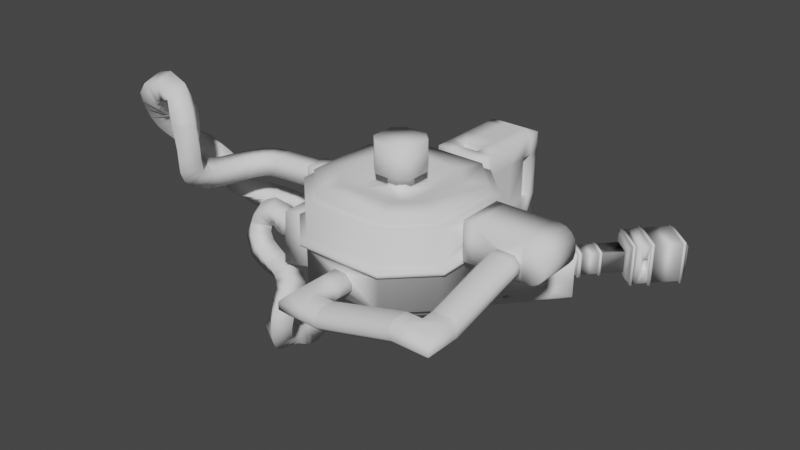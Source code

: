 # Source: MainLevel.blend  (saved by Blender 2.82.7; exported with 4.5.12 LTS)
import bpy
from mathutils import Matrix  # noqa: F401  (used for matrix-valued properties, if any)

bpy.ops.wm.read_factory_settings(use_empty=True)
scene = bpy.context.scene
scene.name = 'Scene'

# ---- collections
col_collection = bpy.data.collections.new('Collection'); scene.collection.children.link(col_collection)

# ---- world
world_world = bpy.data.worlds.new('World'); scene.world = world_world
world_world.use_nodes = True; world_world.node_tree.nodes.clear()
_N = world_world.node_tree.nodes; _L = world_world.node_tree.links
n0 = _N.new('ShaderNodeOutputWorld'); n0.name = 'World Output'; n0.location = (300, 300)
n1 = _N.new('ShaderNodeBackground'); n1.name = 'Background'; n1.location = (10, 300)
n1.inputs[0].default_value = (0.05088, 0.05088, 0.05088, 1.0)
_L.new(n1.outputs[0], n0.inputs[0])
n0.is_active_output = True
world_world.color = (0.05088, 0.05088, 0.05088)
world_world.use_sun_shadow = False
world_world.sun_shadow_jitter_overblur = 0.0

# ---- meshes
me_mainlevel_003 = bpy.data.meshes.new('MainLevel.003')
me_mainlevel_003.from_pydata([(-0.6928, 0.5994, -6.684), (0.6249, 0.5994, -6.684), (-0.7687, 2.087, -5.23), (-0.7687, 1.862, -5.23), (0.7008, 1.862, -5.23), (0.7008, 2.087, -5.23), (-0.7614, 3.431, -5.237), (-0.7614, 3.268, -5.237), (0.6935, 3.268, -5.237), (0.6935, 3.431, -5.237), (-0.6934, 4.726, -5.309), (-0.6934, 4.726, -6.684), (0.6249, 2.076, -5.309), (0.6249, 1.873, -5.309), (-0.6928, 1.873, -5.309), (-0.6928, 2.076, -5.309), (0.6249, 1.873, -6.684), (0.6249, 2.076, -6.684), (-0.6928, 2.076, -6.684), (-0.6928, 1.873, -6.684), (0.7008, 1.862, -6.763), (0.7008, 2.087, -6.763), (-0.7687, 2.087, -6.763), (-0.7687, 1.862, -6.763), (0.6249, 3.423, -5.309), (0.6249, 3.276, -5.309), (-0.6928, 3.276, -5.309), (-0.6928, 3.423, -5.309), (0.6249, 3.276, -6.684), (0.6249, 3.423, -6.684), (-0.6928, 3.423, -6.684), (-0.6928, 3.276, -6.684), (0.6935, 3.268, -6.755), (0.6935, 3.431, -6.755), (-0.7614, 3.431, -6.755), (-0.7614, 3.268, -6.755), (-0.6934, 5.828, -5.309), (-0.6934, 5.828, -6.684), (0.6249, 4.549, -6.684), (0.6249, 4.549, -5.309), (0.6249, -0.0161, -6.684), (-0.6928, -0.0161, -6.684), (-0.6928, 0.5994, -6.036), (-0.6928, 1.326, -5.309), (0.6249, 1.326, -5.309), (0.6249, 0.5994, -6.036)], [], [(43, 42, 0, 19, 14), (41, 40, 1, 0), (4, 3, 2, 5), (1, 45, 44, 13, 16), (11, 38, 37), (8, 7, 6, 9), (17, 12, 25, 28), (0, 1, 16, 19), (29, 24, 39, 38), (15, 18, 31, 26), (18, 17, 28, 31), (27, 30, 11, 10), (44, 43, 14, 13), (13, 14, 3, 4), (15, 12, 5, 2), (17, 18, 22, 21), (19, 16, 20, 23), (21, 22, 23, 20), (5, 21, 20, 4), (22, 2, 3, 23), (18, 15, 2, 22), (12, 17, 21, 5), (14, 19, 23, 3), (16, 13, 4, 20), (30, 27, 6, 34), (25, 26, 7, 8), (27, 24, 9, 6), (29, 30, 34, 33), (12, 15, 26, 25), (33, 34, 35, 32), (9, 33, 32, 8), (34, 6, 7, 35), (24, 29, 33, 9), (26, 31, 35, 7), (28, 25, 8, 32), (31, 28, 32, 35), (0, 42, 41), (1, 40, 45), (30, 29, 38, 11), (10, 11, 37, 36), (10, 36, 39), (24, 27, 10, 39)])
me_mainlevel_003.polygons.foreach_set('use_smooth', [True] * 42)
me_mainlevel_003.use_remesh_fix_poles = True
me_mainlevel_003.use_remesh_preserve_attributes = False
me_mainlevel_003.use_mirror_vertex_groups = False
me_mainlevel_003.update()
me_mainlevel_004 = bpy.data.meshes.new('MainLevel.004')
me_mainlevel_004.from_pydata([], [], [])
me_mainlevel_004.use_remesh_fix_poles = True
me_mainlevel_004.use_remesh_preserve_attributes = False
me_mainlevel_004.use_mirror_vertex_groups = False
me_mainlevel_004.update()
me_mainlevel_005 = bpy.data.meshes.new('MainLevel.005')
me_mainlevel_005.from_pydata([(4.834, 9.362, -5.309), (4.834, 9.362, -6.684), (3.517, 10.64, -5.309), (3.517, 10.64, -6.684), (5.731, 8.548, -5.309), (0.3596, 7.162, -6.684), (1.677, 5.884, -6.684), (1.677, 5.884, -5.309), (0.3596, 7.162, -5.309), (3.782, 8.203, -4.89), (4.678, 7.389, -4.89), (2.464, 9.481, -6.684), (1.412, 8.322, -6.684), (2.73, 7.043, -6.684), (3.782, 8.203, -6.684), (3.782, 8.203, -5.309), (2.73, 7.043, -5.309), (1.412, 8.322, -5.309), (2.464, 9.481, -5.309), (2.359, 8.783, -6.684), (2.613, 8.791, -6.684), (2.476, 9.101, -6.684), (2.087, 8.211, -6.684), (2.079, 8.474, -6.684), (1.773, 8.333, -6.684), (2.835, 7.741, -6.684), (2.58, 7.733, -6.684), (2.717, 7.423, -6.684), (3.106, 8.313, -6.684), (3.115, 8.05, -6.684), (3.421, 8.191, -6.684), (3.115, 8.05, -5.309), (3.106, 8.313, -5.309), (3.421, 8.191, -5.309), (2.58, 7.733, -5.309), (2.835, 7.741, -5.309), (2.717, 7.423, -5.309), (2.079, 8.474, -5.309), (2.087, 8.211, -5.309), (1.773, 8.333, -5.309), (2.613, 8.791, -5.309), (2.359, 8.783, -5.309), (2.476, 9.101, -5.309), (0.09719, 8.782, -6.027), (0.05961, 8.74, -6.082), (0.1238, 8.811, -6.122), (-0.1094, 8.554, -6.082), (-0.1469, 8.513, -6.027), (-0.1735, 8.484, -6.122), (-0.1469, 8.513, -5.966), (-0.1094, 8.554, -5.91), (-0.1735, 8.484, -5.871), (0.05961, 8.74, -5.91), (0.09719, 8.782, -5.966), (0.1238, 8.811, -5.871), (2.978, 5.515, -6.027), (3.015, 5.557, -6.082), (2.951, 5.486, -6.122), (3.184, 5.743, -6.082), (3.222, 5.784, -6.027), (3.248, 5.814, -6.122), (3.222, 5.784, -5.966), (3.184, 5.743, -5.91), (3.248, 5.814, -5.871), (3.015, 5.557, -5.91), (2.978, 5.515, -5.966), (2.951, 5.486, -5.871), (0.8541, 8.081, -6.133), (1.637, 7.326, -6.131), (1.703, 7.263, -6.131), (0.9273, 8.011, -6.133), (0.9871, 8.077, -6.045), (1.762, 7.328, -6.044), (1.696, 7.391, -6.044), (0.9139, 8.147, -6.045), (0.5255, 7.719, -6.045), (1.313, 6.969, -6.044), (1.379, 6.906, -6.044), (0.5987, 7.649, -6.045), (0.6585, 7.715, -6.133), (1.438, 6.971, -6.131), (1.372, 7.034, -6.131), (0.5853, 7.785, -6.133), (2.18, 6.28, -5.966), (2.213, 6.249, -5.966), (2.251, 6.29, -5.91), (2.218, 6.322, -5.91), (2.387, 6.508, -5.91), (2.419, 6.477, -5.91), (2.457, 6.518, -5.966), (2.424, 6.549, -5.966), (2.424, 6.549, -6.027), (2.457, 6.518, -6.027), (2.419, 6.477, -6.082), (2.387, 6.508, -6.082), (2.218, 6.322, -6.082), (2.251, 6.29, -6.082), (2.213, 6.249, -6.027), (2.18, 6.28, -6.027), (2.148, 6.269, -6.142), (2.204, 6.216, -6.142), (2.14, 6.146, -6.047), (2.085, 6.199, -6.047), (2.497, 6.653, -6.047), (2.552, 6.6, -6.047), (2.489, 6.53, -6.142), (2.434, 6.583, -6.142), (2.434, 6.583, -5.851), (2.489, 6.53, -5.851), (2.552, 6.6, -5.945), (2.497, 6.653, -5.945), (2.085, 6.199, -5.945), (2.14, 6.146, -5.945), (2.204, 6.216, -5.851), (2.148, 6.269, -5.851), (1.394, 7.034, -5.966), (1.436, 6.994, -5.966), (1.474, 7.035, -5.91), (1.432, 7.076, -5.91), (1.601, 7.262, -5.91), (1.643, 7.222, -5.91), (1.681, 7.263, -5.966), (1.639, 7.303, -5.966), (1.639, 7.303, -6.027), (1.681, 7.263, -6.027), (1.643, 7.222, -6.082), (1.601, 7.262, -6.082), (1.432, 7.076, -6.082), (1.474, 7.035, -6.082), (1.436, 6.994, -6.027), (1.394, 7.034, -6.027), (1.637, 7.326, -5.861), (1.703, 7.263, -5.861), (1.762, 7.328, -5.949), (1.696, 7.391, -5.949), (1.313, 6.969, -5.949), (1.379, 6.906, -5.949), (1.438, 6.971, -5.861), (1.372, 7.034, -5.861), (0.6113, 7.786, -5.966), (0.6572, 7.741, -5.966), (0.6948, 7.783, -5.91), (0.6488, 7.827, -5.91), (0.8178, 8.013, -5.91), (0.8638, 7.969, -5.91), (0.9014, 8.01, -5.966), (0.8554, 8.055, -5.966), (0.8554, 8.055, -6.027), (0.9014, 8.01, -6.027), (0.8638, 7.969, -6.082), (0.8178, 8.013, -6.082), (0.6488, 7.827, -6.082), (0.6948, 7.783, -6.082), (0.6572, 7.741, -6.027), (0.6113, 7.786, -6.027), (0.8541, 8.081, -5.859), (0.9273, 8.011, -5.859), (0.9871, 8.077, -5.948), (0.9139, 8.147, -5.948), (0.5255, 7.719, -5.948), (0.5987, 7.649, -5.948), (0.6585, 7.715, -5.859), (0.5853, 7.785, -5.859), (-1.319, 6.626, -6.684), (-1.319, 6.626, -5.309), (2.89, 11.26, -6.684), (2.89, 11.26, -5.309), (1.554, 10.39, -6.284), (1.838, 10.1, -6.684), (1.838, 10.1, -5.309), (1.554, 10.39, -5.709), (0.5013, 9.227, -6.284), (0.7853, 8.945, -6.684), (-0.267, 7.785, -6.684), (-0.551, 8.068, -6.284), (-0.551, 8.068, -5.709), (-0.267, 7.785, -5.309), (0.5013, 9.227, -5.709), (0.7853, 8.945, -5.309), (1.234, 4.172, -5.309), (1.234, 4.172, -6.684), (5.443, 8.81, -6.684), (5.731, 8.548, -6.295), (4.391, 7.65, -6.684), (4.678, 7.389, -6.295), (4.678, 7.389, -5.697), (4.391, 7.65, -5.309), (4.939, 7.677, -5.309), (2.574, 5.07, -6.295), (2.286, 5.331, -6.684), (3.626, 6.23, -6.295), (3.338, 6.491, -6.684), (3.626, 6.23, -5.697), (3.338, 6.491, -5.309), (2.286, 5.331, -5.309), (2.574, 5.07, -5.697), (-1.463, 7.063, -6.284), (-1.455, 6.761, -6.492), (-1.455, 6.761, -5.5), (-1.463, 7.063, -5.709), (1.662, 4.065, -5.697), (1.367, 4.051, -5.489), (1.367, 4.051, -6.504), (1.662, 4.065, -6.295), (2.764, 11.39, -6.507), (2.456, 11.38, -6.284), (2.456, 11.38, -5.709), (2.764, 11.39, -5.486), (0.6249, 4.549, -5.309), (0.7416, 4.618, -5.309), (0.7416, 4.618, -6.684), (0.6249, 4.549, -6.684), (-0.6934, 5.828, -5.309), (-0.804, 6.114, -5.309), (-0.6934, 5.828, -6.684), (-0.804, 6.114, -6.684), (0.5363, 4.647, -5.401), (0.6373, 4.707, -5.401), (0.6373, 4.707, -6.591), (0.5363, 4.647, -6.591), (-0.6044, 5.754, -5.401), (-0.7001, 6.001, -5.401), (-0.6044, 5.754, -6.591), (-0.7001, 6.001, -6.591), (4.022, 8.468, -3.591), (3.782, 8.203, -3.949), (4.678, 7.389, -3.949), (4.919, 7.654, -3.591), (4.834, 9.362, -4.89), (5.731, 8.548, -4.89), (4.834, 9.362, -3.591), (5.731, 8.548, -3.591)], [], [(213, 215, 163, 197, 198, 164), (209, 213, 8, 7), (8, 213, 164, 176), (215, 210, 6, 5), (11, 14, 1, 3), (15, 18, 2, 0), (16, 15, 186, 193), (3, 2, 166, 207, 204, 165), (2, 18, 169, 166), (11, 3, 165, 168), (215, 5, 173, 163), (170, 206, 207, 166, 169), (1, 14, 183, 181), (184, 185, 187, 4, 182), (0, 1, 181, 182, 4), (0, 2, 3, 1), (190, 192, 185, 184), (187, 10, 229, 4), (66, 65, 55, 57, 188, 195), (210, 209, 179, 201, 202, 180), (50, 142, 143, 52), (14, 13, 191, 183), (12, 11, 168, 172), (45, 44, 46, 48, 174, 171), (13, 6, 189, 191), (18, 17, 178, 169), (198, 199, 175, 176, 164), (54, 53, 43, 45, 171, 177), (177, 171, 167, 170), (202, 203, 188, 189, 180), (10, 187, 185), (10, 186, 15, 9), (209, 7, 194, 179), (7, 8, 17, 16), (30, 29, 25, 27, 13, 14), (6, 210, 180, 189), (5, 6, 13, 12), (36, 35, 31, 33, 15, 16), (57, 56, 58, 60, 190, 188), (15, 0, 228, 9), (0, 4, 229, 228), (10, 9, 225, 226), (229, 10, 226, 227, 231), (224, 230, 231, 227), (40, 32, 28, 20), (25, 29, 31, 35), (33, 32, 40, 42, 18, 15), (42, 41, 37, 39, 17, 18), (39, 38, 34, 36, 16, 17), (38, 22, 26, 34), (24, 23, 19, 21, 11, 12), (21, 20, 28, 30, 14, 11), (27, 26, 22, 24, 12, 13), (19, 20, 21), (22, 23, 24), (25, 26, 27), (28, 29, 30), (31, 32, 33), (34, 35, 36), (37, 38, 39), (40, 41, 42), (25, 35, 34, 26), (28, 32, 31, 29), (37, 23, 22, 38), (19, 41, 40, 20), (19, 23, 37, 41), (122, 123, 148, 145), (146, 147, 43, 53), (60, 59, 61, 63, 192, 190), (63, 62, 64, 66, 195, 192), (7, 16, 193, 194), (17, 8, 176, 178), (79, 78, 75, 82), (51, 50, 52, 54, 177, 175), (48, 47, 49, 51, 175, 174), (43, 44, 45), (46, 47, 48), (49, 50, 51), (52, 53, 54), (55, 56, 57), (58, 59, 60), (61, 62, 63), (64, 65, 66), (116, 83, 86, 117), (43, 147, 150, 44), (46, 151, 154, 47), (80, 77, 76, 81), (5, 12, 172, 173), (152, 127, 130, 153), (128, 95, 98, 129), (148, 123, 126, 149), (124, 91, 94, 125), (93, 58, 56, 96), (144, 119, 122, 145), (120, 87, 90, 121), (61, 59, 92, 89), (115, 140, 153, 130), (83, 116, 129, 98), (85, 64, 62, 88), (149, 126, 127, 152), (125, 94, 95, 128), (96, 56, 55, 97), (141, 118, 119, 144), (117, 86, 87, 120), (88, 62, 61, 89), (44, 150, 151, 46), (92, 59, 58, 93), (90, 91, 124, 121), (84, 65, 64, 85), (52, 143, 146, 53), (139, 49, 47, 154), (95, 94, 106, 99), (88, 89, 109, 108), (93, 96, 100, 105), (96, 97, 101, 100), (97, 84, 112, 101), (86, 83, 111, 114), (83, 98, 102, 111), (94, 91, 103, 106), (65, 84, 97, 55), (100, 101, 102, 99), (104, 105, 106, 103), (108, 109, 110, 107), (112, 113, 114, 111), (105, 100, 99, 106), (113, 108, 107, 114), (103, 110, 109, 104), (111, 102, 101, 112), (98, 95, 99, 102), (85, 88, 108, 113), (90, 87, 107, 110), (87, 86, 114, 107), (92, 93, 105, 104), (91, 90, 110, 103), (84, 85, 113, 112), (89, 92, 104, 109), (124, 125, 69, 72), (119, 118, 138, 131), (122, 119, 131, 134), (117, 120, 132, 137), (130, 127, 81, 76), (127, 126, 68, 81), (120, 121, 133, 132), (125, 128, 80, 69), (140, 115, 118, 141), (72, 69, 68, 73), (132, 133, 134, 131), (136, 137, 138, 135), (69, 80, 81, 68), (137, 132, 131, 138), (73, 134, 133, 72), (135, 76, 77, 136), (123, 122, 134, 73), (116, 117, 137, 136), (121, 124, 72, 133), (126, 123, 73, 68), (115, 130, 76, 135), (118, 115, 135, 138), (129, 116, 136, 77), (128, 129, 77, 80), (153, 140, 160, 78), (142, 139, 159, 162), (139, 154, 75, 159), (150, 147, 74, 67), (145, 148, 71, 157), (140, 141, 161, 160), (147, 146, 158, 74), (148, 149, 70, 71), (49, 139, 142, 50), (71, 70, 67, 74), (156, 157, 158, 155), (160, 161, 162, 159), (70, 79, 82, 67), (161, 156, 155, 162), (74, 158, 157, 71), (159, 75, 78, 160), (152, 153, 78, 79), (149, 152, 79, 70), (144, 145, 157, 156), (151, 150, 67, 82), (154, 151, 82, 75), (141, 144, 156, 161), (146, 143, 155, 158), (143, 142, 162, 155), (170, 167, 205, 206), (167, 171, 172, 168), (171, 174, 173, 172), (203, 200, 195, 188), (175, 177, 178, 176), (177, 170, 169, 178), (174, 196, 197, 163, 173), (10, 185, 186), (184, 182, 181, 183), (188, 190, 191, 189), (190, 184, 183, 191), (185, 192, 193, 186), (192, 195, 194, 193), (195, 200, 201, 179, 194), (198, 197, 196, 199), (202, 201, 200, 203), (199, 196, 174, 175), (206, 205, 204, 207), (204, 205, 167, 168, 165), (215, 213, 221, 223), (210, 215, 223, 218), (209, 210, 218, 217), (211, 208, 216, 219), (217, 218, 219, 216), (216, 220, 221, 217), (223, 221, 220, 222), (218, 223, 222, 219), (213, 209, 217, 221), (208, 212, 220, 216), (214, 211, 219, 222), (212, 214, 222, 220), (224, 227, 226, 225), (9, 228, 230, 224, 225)])
me_mainlevel_005.polygons.foreach_set('use_smooth', [True] * 217)
me_mainlevel_005.use_remesh_fix_poles = True
me_mainlevel_005.use_remesh_preserve_attributes = False
me_mainlevel_005.use_mirror_vertex_groups = False
me_mainlevel_005.update()
me_mainlevel_006 = bpy.data.meshes.new('MainLevel.006')
me_mainlevel_006.from_pydata([(4.834, 9.362, -4.89), (5.731, 8.548, -4.89), (4.834, 9.362, -3.591), (5.731, 8.548, -3.591), (6.823, 9.627, -4.981), (6.728, 9.522, -4.981), (5.707, 10.45, -4.981), (5.803, 10.55, -4.981), (6.787, 11.51, -4.89), (7.683, 10.7, -4.89), (6.787, 11.51, -3.591), (7.683, 10.7, -3.591), (6.787, 11.51, -3.591), (7.683, 10.7, -3.591), (4.858, 9.56, -3.467), (4.982, 9.697, -3.467), (4.982, 9.697, -5.014), (4.858, 9.56, -5.014), (5.058, 9.608, -3.591), (4.953, 9.493, -3.591), (5.85, 8.679, -3.591), (5.954, 8.795, -3.591), (5.85, 8.679, -4.89), (5.954, 8.795, -4.89), (4.953, 9.493, -4.89), (5.058, 9.608, -4.89), (5.925, 8.591, -5.014), (6.049, 8.728, -5.014), (5.925, 8.591, -3.467), (6.049, 8.728, -3.467), (5.859, 10.49, -4.89), (5.775, 10.4, -4.89), (6.672, 9.585, -4.89), (6.755, 9.677, -4.89), (5.775, 10.4, -3.591), (5.859, 10.49, -3.591), (6.755, 9.677, -3.591), (6.672, 9.585, -3.591), (5.707, 10.45, -3.501), (5.803, 10.55, -3.501), (6.823, 9.627, -3.501), (6.728, 9.522, -3.501), (6.787, 11.51, -4.89), (7.683, 10.7, -4.89)], [], [(2, 0, 24, 19), (23, 21, 37, 32), (0, 1, 22, 24), (16, 15, 14, 17), (3, 2, 19, 20), (9, 11, 13, 43), (6, 5, 4, 7), (21, 18, 34, 37), (18, 25, 31, 34), (8, 9, 43, 42), (10, 8, 42, 12), (11, 10, 12, 13), (1, 3, 20, 22), (30, 33, 9, 8), (33, 36, 11, 9), (36, 35, 10, 11), (18, 21, 29, 15), (25, 18, 15, 16), (19, 24, 17, 14), (23, 25, 16, 27), (35, 30, 8, 10), (27, 16, 17, 26), (29, 27, 26, 28), (15, 29, 28, 14), (21, 23, 27, 29), (24, 22, 26, 17), (20, 19, 14, 28), (22, 20, 28, 26), (36, 33, 4, 40), (34, 31, 6, 38), (31, 32, 5, 6), (33, 30, 7, 4), (25, 23, 32, 31), (39, 40, 41, 38), (40, 4, 5, 41), (38, 6, 7, 39), (30, 35, 39, 7), (32, 37, 41, 5), (37, 34, 38, 41), (35, 36, 40, 39)])
me_mainlevel_006.polygons.foreach_set('use_smooth', [True] * 40)
me_mainlevel_006.use_remesh_fix_poles = True
me_mainlevel_006.use_remesh_preserve_attributes = False
me_mainlevel_006.use_mirror_vertex_groups = False
me_mainlevel_006.update()
me_mainlevel_007 = bpy.data.meshes.new('MainLevel.007')
me_mainlevel_007.from_pydata([(6.787, 11.51, -4.89), (7.683, 10.7, -4.89), (6.869, 12.37, -3.038), (6.869, 12.37, -5.444), (8.529, 10.86, -3.038), (8.529, 10.86, -5.444), (9.032, 11.25, -2.918), (9.133, 11.36, -2.918), (7.307, 13.02, -2.918), (7.206, 12.91, -2.918), (6.997, 12.51, -3.924), (7.064, 12.59, -3.824), (6.981, 12.49, -3.727), (8.724, 11.08, -3.824), (8.657, 11.01, -3.924), (8.641, 10.99, -3.727), (7.064, 12.59, -4.657), (6.997, 12.51, -4.557), (6.981, 12.49, -4.754), (8.657, 11.01, -4.557), (8.724, 11.08, -4.657), (8.641, 10.99, -4.754), (7.145, 12.67, -3.824), (7.212, 12.75, -3.924), (7.228, 12.77, -3.727), (8.872, 11.24, -3.924), (8.804, 11.17, -3.824), (8.887, 11.26, -3.727), (7.212, 12.75, -4.557), (7.145, 12.67, -4.657), (7.228, 12.77, -4.754), (8.804, 11.17, -4.657), (8.872, 11.24, -4.557), (8.887, 11.26, -4.754), (7.961, 10.52, -5.238), (8.259, 10.5, -2.989), (6.585, 11.77, -5.238), (8.369, 10.56, -2.945), (6.585, 11.77, -3.243), (6.581, 12.18, -2.945), (6.533, 12.07, -2.989), (7.961, 10.52, -3.243), (8.618, 14.37, -2.979), (9.144, 14.32, -3.415), (10.24, 13.32, -3.415), (8.466, 14.3, -2.914), (10.3, 12.64, -2.914), (9.144, 14.32, -5.066), (10.35, 12.8, -2.979), (10.24, 13.32, -5.066), (8.555, 14.23, -3.038), (8.693, 14.29, -3.096), (10.27, 12.87, -3.096), (10.22, 12.72, -3.038), (8.555, 14.23, -5.444), (8.693, 14.29, -5.385), (10.22, 12.72, -5.444), (10.27, 12.87, -5.385), (8.466, 14.3, -5.567), (8.618, 14.37, -5.503), (10.3, 12.64, -5.567), (10.35, 12.8, -5.503), (7.294, 12.84, -3.038), (7.386, 12.94, -3.038), (7.294, 12.84, -5.444), (7.386, 12.94, -5.444), (9.045, 11.43, -3.038), (8.953, 11.33, -3.038), (8.953, 11.33, -5.444), (9.045, 11.43, -5.444), (7.206, 12.91, -5.564), (7.307, 13.02, -5.564), (9.032, 11.25, -5.564), (9.133, 11.36, -5.564), (8.2, 10.56, -5.402), (8.302, 10.61, -5.444), (6.597, 12.01, -5.402), (6.642, 12.12, -5.444), (6.597, 12.01, -3.079), (6.642, 12.12, -3.038), (8.302, 10.61, -3.038), (8.2, 10.56, -3.079), (6.533, 12.07, -5.492), (6.581, 12.18, -5.537), (8.259, 10.5, -5.492), (8.369, 10.56, -5.537), (6.787, 11.51, -3.591), (7.683, 10.7, -3.591)], [], [(87, 86, 38, 41), (39, 37, 35, 40), (86, 0, 36, 38), (77, 75, 5, 3), (78, 81, 41, 38), (0, 1, 34, 36), (1, 87, 41, 34), (30, 29, 16, 18, 3, 64), (63, 65, 54, 50), (15, 14, 19, 21, 5, 4), (43, 44, 52, 51), (47, 49, 44, 43), (46, 45, 42, 48), (55, 57, 49, 47), (11, 13, 26, 22), (21, 20, 31, 33, 68, 5), (27, 26, 13, 15, 4, 67), (8, 7, 6, 9), (18, 17, 10, 12, 2, 3), (28, 23, 25, 32), (29, 31, 20, 16), (24, 23, 28, 30, 64, 62), (69, 66, 53, 56), (65, 69, 56, 54), (10, 11, 12), (13, 14, 15), (16, 17, 18), (19, 20, 21), (22, 23, 24), (25, 26, 27), (28, 29, 30), (31, 32, 33), (28, 32, 31, 29), (10, 14, 13, 11), (16, 20, 19, 17), (22, 26, 25, 23), (17, 19, 14, 10), (80, 79, 2, 4), (79, 77, 3, 2), (75, 80, 4, 5), (36, 34, 74, 76), (38, 36, 76, 78), (4, 2, 62, 67), (12, 11, 22, 24, 62, 2), (3, 5, 68, 64), (33, 32, 25, 27, 67, 68), (44, 49, 57, 52), (57, 55, 59, 61), (52, 57, 61, 48), (50, 54, 58, 45), (55, 51, 42, 59), (51, 55, 47, 43), (45, 58, 59, 42), (58, 60, 61, 59), (60, 46, 48, 61), (54, 56, 60, 58), (51, 52, 48, 42), (53, 50, 45, 46), (56, 53, 46, 60), (67, 62, 9, 6), (64, 68, 72, 70), (69, 65, 71, 73), (68, 67, 6, 72), (66, 63, 50, 53), (9, 70, 71, 8), (70, 72, 73, 71), (7, 73, 72, 6), (63, 66, 7, 8), (66, 69, 73, 7), (65, 63, 8, 71), (62, 64, 70, 9), (79, 80, 37, 39), (81, 78, 40, 35), (77, 79, 39, 83), (76, 74, 84, 82), (81, 74, 34, 41), (83, 39, 40, 82), (85, 83, 82, 84), (37, 85, 84, 35), (80, 75, 85, 37), (75, 77, 83, 85), (78, 76, 82, 40), (74, 81, 35, 84)])
me_mainlevel_007.polygons.foreach_set('use_smooth', [True] * 83)
me_mainlevel_007.use_remesh_fix_poles = True
me_mainlevel_007.use_remesh_preserve_attributes = False
me_mainlevel_007.use_mirror_vertex_groups = False
me_mainlevel_007.update()
me_mainlevel_008 = bpy.data.meshes.new('MainLevel.008')
me_mainlevel_008.from_pydata([(0.6249, -0.7183, -3.029), (0.6249, 0.5994, -3.029), (-0.6928, -0.7183, -5.309), (0.6249, -0.7183, -5.309), (-0.6928, 0.5994, -4.274), (-0.6928, 0.5994, -4.143), (-0.6928, -0.7183, -4.143), (-0.6928, -0.7183, -4.274), (0.6249, -0.7183, -4.143), (0.6249, -0.7183, -4.274), (0.6249, 0.5994, -4.143), (0.6249, 0.5994, -4.274), (-0.7848, 0.6913, -4.284), (-0.7848, 0.6913, -4.134), (-0.7848, -0.8103, -4.134), (-0.7848, -0.8103, -4.284), (0.7168, -0.8103, -4.134), (0.7168, -0.8103, -4.284), (0.7168, 0.6913, -4.134), (0.7168, 0.6913, -4.284), (-0.6928, -0.7183, -5.982), (-0.6928, -0.0161, -6.684), (0.6249, -0.0161, -6.684), (0.6249, -0.7183, -5.982), (-0.6928, 1.326, -5.309), (-0.6928, 0.5994, -4.582), (-0.6928, -0.1276, -5.309), (-0.6928, 0.5994, -6.036), (0.6249, 0.5994, -4.582), (0.6249, 1.326, -5.309), (0.6249, 0.5994, -6.036), (0.6249, -0.1276, -5.309), (-0.7695, 0.1613, -5.605), (-0.7695, 0.3008, -5.745), (0.7016, -0.512, -6.342), (0.7016, -0.3725, -6.482), (0.7016, 0.3008, -5.745), (0.7016, 0.1613, -5.605), (-0.6928, -0.4297, -6.27), (-0.6928, -0.3047, -6.395), (0.6249, -0.3047, -6.395), (0.6249, -0.4297, -6.27), (-0.6928, 0.9004, -4.883), (-0.6928, 1.025, -5.008), (-0.6928, 0.2984, -5.735), (-0.6928, 0.1734, -5.61), (0.6249, 1.025, -5.008), (0.6249, 0.9004, -4.883), (0.6249, 0.1734, -5.61), (0.6249, 0.2984, -5.735), (-0.7695, -0.512, -6.342), (-0.7695, -0.3725, -6.482), (-0.7695, 0.9729, -4.793), (-0.7695, 1.112, -4.933), (0.7016, 1.112, -4.933), (0.7016, 0.9729, -4.793), (-0.6928, 0.5994, -3.029), (-0.6928, -0.7183, -3.029)], [], [(56, 57, 6, 5), (0, 1, 10, 8), (1, 56, 5, 10), (7, 9, 3, 2), (57, 0, 8, 6), (2, 3, 23, 20), (2, 20, 26), (9, 11, 28, 31, 3), (4, 7, 2, 26, 25), (4, 11, 19, 12), (6, 8, 16, 14), (9, 7, 15, 17), (10, 5, 13, 18), (13, 14, 15, 12), (14, 16, 17, 15), (16, 18, 19, 17), (18, 13, 12, 19), (11, 9, 17, 19), (8, 10, 18, 16), (7, 4, 12, 15), (5, 6, 14, 13), (40, 49, 30, 22), (11, 4, 25, 28), (46, 43, 24, 29), (28, 47, 48, 31), (46, 29, 30, 49), (39, 40, 22, 21), (23, 3, 31), (23, 31, 48, 41), (28, 25, 42, 47), (38, 45, 26, 20), (24, 43, 44, 27), (36, 35, 34, 37), (42, 25, 26, 45), (21, 27, 44, 39), (38, 41, 34, 50), (41, 48, 37, 34), (48, 47, 55, 37), (40, 39, 51, 35), (43, 46, 54, 53), (46, 49, 36, 54), (20, 23, 41, 38), (32, 50, 51, 33), (53, 54, 55, 52), (54, 36, 37, 55), (52, 32, 33, 53), (35, 51, 50, 34), (39, 44, 33, 51), (42, 45, 32, 52), (47, 42, 52, 55), (49, 40, 35, 36), (44, 43, 53, 33), (45, 38, 50, 32)])
me_mainlevel_008.polygons.foreach_set('use_smooth', [True] * 53)
me_mainlevel_008.use_remesh_fix_poles = True
me_mainlevel_008.use_remesh_preserve_attributes = False
me_mainlevel_008.use_mirror_vertex_groups = False
me_mainlevel_008.update()
me_mainlevel_009 = bpy.data.meshes.new('MainLevel.009')
me_mainlevel_009.from_pydata([(-0.5799, -4.718, -1.346), (-0.251, -4.718, -1.017), (0.2944, -4.718, -1.017), (0.6233, -4.718, -1.346), (0.6233, -4.718, -1.684), (0.2944, -4.718, -2.013), (-0.5799, -4.718, -1.684), (-0.251, -4.718, -2.013), (-0.8289, 0.7197, -2.845), (-0.8289, -0.8467, -2.845), (0.7375, -0.8467, -2.845), (0.7375, 0.7197, -2.845), (-0.6928, 0.5994, -3.029), (-0.6928, -0.7183, -3.029), (-4.068, -2.194, -2.517), (-2.168, -4.094, -2.517), (-2.169, -4.095, 2.087), (-4.069, -2.194, 2.087), (-2.168, 4.086, -2.517), (-4.068, 2.186, -2.517), (-4.069, 2.186, 2.087), (-2.169, 4.087, 2.087), (2.212, -4.094, -2.517), (4.112, -2.194, -2.517), (4.113, -2.194, 2.087), (2.212, -4.095, 2.087), (4.112, 2.186, -2.517), (2.212, 4.086, -2.517), (2.212, 4.087, 2.087), (4.113, 2.186, 2.087), (-2.385, -4.617, 2.087), (2.428, -4.617, 2.087), (-0.5892, -0.35, 2.18), (-0.3243, -0.6148, 2.18), (-0.3243, 0.6069, 2.18), (-0.5892, 0.342, 2.18), (0.6326, 0.342, 2.18), (0.3677, 0.6069, 2.18), (0.3677, -0.6148, 2.18), (0.6326, -0.35, 2.18), (4.635, 2.403, -2.517), (4.635, -2.411, -2.517), (-1.122, -1.567, -2.676), (-1.542, -1.147, -2.676), (-1.542, 1.139, -2.676), (-1.122, 1.559, -2.676), (1.165, 1.559, -2.676), (1.585, -1.147, -2.676), (1.165, -1.567, -2.676), (-2.168, -4.094, -3.046), (-4.068, -2.194, -3.046), (-4.068, 2.186, -3.046), (-2.168, 4.086, -3.046), (2.212, 4.086, -3.046), (4.112, 2.186, -3.046), (4.112, -2.194, -3.046), (2.212, -4.094, -3.046), (-1.623, -2.777, -3.046), (-2.751, -1.648, -3.046), (-2.751, 1.64, -3.046), (-1.623, 2.769, -3.046), (1.666, 2.769, -3.046), (2.795, 1.64, -3.046), (2.795, -1.648, -3.046), (1.666, -2.777, -3.046), (-4.069, -2.194, 2.611), (-2.169, -4.095, 2.611), (-2.169, 4.087, 2.611), (-4.069, 2.186, 2.611), (4.113, 2.186, 2.611), (2.212, 4.087, 2.611), (2.212, -4.095, 2.611), (4.113, -2.194, 2.611), (-2.74, -1.653, 2.611), (-1.627, -2.765, 2.611), (-1.627, 2.758, 2.611), (-2.74, 1.645, 2.611), (2.783, 1.645, 2.611), (1.671, 2.758, 2.611), (1.671, -2.765, 2.611), (2.783, -1.653, 2.611), (-2.385, -4.617, 0.09157), (2.428, -4.617, 0.09157), (4.635, -2.411, -0.513), (4.635, 2.403, -0.513), (-4.902, -2.573, -0.2978), (-4.902, -2.573, -0.1236), (-2.547, 4.92, -0.2978), (-2.547, 4.92, -0.1236), (4.949, 2.539, -0.2926), (4.945, 2.565, -0.1236), (2.59, -4.928, -0.2978), (2.59, -4.928, -0.1236), (4.945, -2.573, -0.1236), (2.59, 4.92, -0.1236), (-4.902, 2.565, -0.1236), (-2.547, -4.928, -0.1236), (-2.547, -4.928, -0.2978), (-4.902, 2.565, -0.2978), (2.59, 4.92, -0.2978), (4.949, -2.598, -0.2926), (1.585, 1.139, -2.676), (-0.8215, -0.8477, -2.676), (0.7448, -0.8477, -2.676), (-0.8215, 0.7186, -2.676), (0.7448, 0.7186, -2.676), (0.6249, -0.7183, -3.029), (0.6249, 0.5994, -3.029), (-2.385, -4.617, -0.513), (-2.385, -4.617, -2.517), (2.428, -4.617, -2.517), (2.428, -4.617, -0.513), (-0.5799, -4.617, -1.684), (-0.251, -4.617, -2.013), (0.2944, -4.617, -2.013), (0.6233, -4.617, -1.684), (-0.251, -4.617, -1.017), (-0.5799, -4.617, -1.346), (0.6233, -4.617, -1.346), (0.2944, -4.617, -1.017), (4.635, 2.403, 0.09157), (4.635, 2.403, 2.087), (4.635, -2.411, 2.087), (4.635, -2.411, 0.09157), (4.635, 0.5355, 1.323), (4.635, 0.2652, 1.594), (4.635, -0.2731, 1.594), (4.635, -0.5435, 1.323), (4.635, 0.2652, 0.5851), (4.635, 0.5355, 0.8555), (4.635, -0.5435, 0.8555), (4.635, -0.2731, 0.5851), (5.032, 0.2652, 1.594), (5.032, 0.5355, 1.323), (5.032, -0.5435, 1.323), (5.032, -0.2731, 1.594), (5.032, 0.5355, 0.8555), (5.032, 0.2652, 0.5851), (5.032, -0.2731, 0.5851), (5.032, -0.5435, 0.8555), (-4.591, -2.411, 0.09157), (-4.591, -2.411, 2.087), (-4.591, 2.403, 2.087), (-4.591, 2.403, 0.09157), (-4.591, -0.6242, 1.282), (-4.591, -0.296, 1.61), (-4.591, 0.2881, 1.61), (-4.591, 0.6163, 1.282), (-4.591, -0.296, 0.5686), (-4.591, -0.6242, 0.8967), (-4.591, 0.6163, 0.8967), (-4.591, 0.2881, 0.5686), (-4.744, -0.6242, 0.8967), (-4.744, -0.296, 0.5686), (-4.744, -0.296, 1.61), (-4.744, -0.6242, 1.282), (-4.744, 0.6163, 1.282), (-4.744, 0.2881, 1.61), (-4.744, 0.2881, 0.5686), (-4.744, 0.6163, 0.8967), (-4.591, 2.403, -0.513), (-4.591, 2.403, -2.517), (-4.591, -2.411, -2.517), (-4.591, -2.411, -0.513), (-4.591, -0.3985, -2.232), (-4.591, -0.7919, -1.849), (-4.591, 0.784, -1.849), (-4.591, 0.3906, -2.232), (-4.591, 0.3906, -0.798), (-4.591, 0.784, -1.181), (-4.591, -0.7919, -1.181), (-4.591, -0.3985, -0.798), (-4.818, 0.3906, -0.798), (-4.818, -0.3985, -0.798), (-4.818, 0.784, -1.849), (-4.818, 0.784, -1.181), (-4.818, -0.7919, -1.849), (-4.818, -0.7919, -1.181), (-4.818, -0.3985, -2.232), (-4.818, 0.3906, -2.232), (2.428, 4.609, -0.513), (2.428, 4.609, -2.517), (-2.385, 4.609, -2.517), (-2.385, 4.609, -0.513), (-2.385, 4.609, 0.09157), (-2.385, 4.609, 2.087), (2.428, 4.609, 2.087), (2.428, 4.609, 0.09157), (-0.5935, 4.609, 1.409), (-0.314, 4.609, 1.689), (0.3574, 4.609, 1.689), (0.6369, 4.609, 1.409), (-0.3117, 4.609, -2.072), (-0.5912, 4.609, -1.793), (0.6346, 4.609, -1.793), (0.3551, 4.609, -2.072), (-0.314, 4.609, 0.49), (-0.5935, 4.609, 0.7695), (0.6369, 4.609, 0.7695), (0.3574, 4.609, 0.49), (0.3551, 4.609, -0.9575), (0.6346, 4.609, -1.237), (-0.5912, 4.609, -1.237), (-0.3117, 4.609, -0.9575), (-1.514, -1.145, 2.18), (-1.12, -1.54, 2.18), (-1.12, 1.532, 2.18), (-1.514, 1.137, 2.18), (1.558, 1.137, 2.18), (1.163, 1.532, 2.18), (1.163, -1.54, 2.18), (1.558, -1.145, 2.18), (-0.5892, -0.35, 3.021), (-0.3243, -0.6148, 3.021), (-0.3243, 0.6069, 3.021), (-0.5892, 0.342, 3.021), (0.6326, 0.342, 3.021), (0.3677, 0.6069, 3.021), (0.3677, -0.6148, 3.021), (0.6326, -0.35, 3.021), (-1.206, -0.6992, 3.021), (-0.6736, -1.231, 3.021), (-0.6736, 1.223, 3.021), (-1.206, 0.6913, 3.021), (1.249, 0.6913, 3.021), (0.717, 1.223, 3.021), (0.717, -1.231, 3.021), (1.249, -0.6992, 3.021), (-1.206, -0.6992, 4.825), (-0.6736, -1.231, 4.825), (-0.6736, 1.223, 4.825), (-1.206, 0.6913, 4.825), (1.249, 0.6913, 4.825), (0.717, 1.223, 4.825), (0.717, -1.231, 4.825), (1.249, -0.6992, 4.825)], [], [(10, 11, 107, 106), (8, 9, 13, 12), (11, 8, 12, 107), (9, 10, 106, 13), (82, 81, 30, 31), (29, 24, 72, 69), (140, 141, 30, 81), (160, 161, 182, 183), (180, 181, 40, 84), (83, 41, 110, 111), (26, 27, 53, 54), (17, 16, 30, 141), (21, 20, 142, 185), (29, 28, 186, 121), (25, 24, 122, 31), (20, 17, 141, 142), (16, 25, 31, 30), (28, 21, 185, 186), (24, 29, 121, 122), (34, 37, 217, 214), (25, 16, 66, 71), (24, 25, 71, 72), (20, 21, 67, 68), (21, 28, 70, 67), (17, 20, 68, 65), (28, 29, 69, 70), (16, 17, 65, 66), (15, 14, 162, 109), (19, 18, 182, 161), (27, 26, 40, 181), (23, 22, 110, 41), (18, 27, 181, 182), (14, 19, 161, 162), (22, 15, 109, 110), (26, 23, 41, 40), (105, 104, 8, 11), (14, 15, 49, 50), (23, 26, 54, 55), (19, 14, 50, 51), (22, 23, 55, 56), (18, 19, 51, 52), (15, 22, 56, 49), (27, 18, 52, 53), (57, 58, 50, 49), (59, 60, 52, 51), (61, 62, 54, 53), (63, 64, 56, 55), (60, 61, 53, 52), (58, 59, 51, 50), (64, 57, 49, 56), (62, 63, 55, 54), (42, 43, 58, 57), (44, 45, 60, 59), (46, 101, 62, 61), (47, 48, 64, 63), (45, 46, 61, 60), (43, 44, 59, 58), (48, 42, 57, 64), (101, 47, 63, 62), (73, 74, 66, 65), (75, 76, 68, 67), (77, 78, 70, 69), (79, 80, 72, 71), (76, 73, 65, 68), (74, 79, 71, 66), (78, 75, 67, 70), (80, 77, 69, 72), (204, 205, 74, 73), (206, 207, 76, 75), (208, 209, 78, 77), (210, 211, 80, 79), (207, 204, 73, 76), (205, 210, 79, 74), (209, 206, 75, 78), (211, 208, 77, 80), (122, 123, 82, 31), (186, 187, 120, 121), (142, 143, 184, 185), (111, 108, 97, 91), (120, 187, 94, 90), (160, 183, 87, 98), (82, 123, 93, 92), (180, 84, 89, 99), (118, 115, 4, 3), (40, 41, 83, 84), (162, 163, 108, 109), (81, 82, 92, 96), (83, 111, 91, 100), (123, 120, 90, 93), (85, 86, 96, 97), (87, 99, 94, 88), (85, 98, 95, 86), (89, 100, 93, 90), (91, 97, 96, 92), (93, 100, 91, 92), (94, 99, 89, 90), (95, 98, 87, 88), (184, 143, 95, 88), (84, 83, 100, 89), (140, 81, 96, 86), (163, 160, 98, 85), (187, 184, 88, 94), (183, 180, 99, 87), (143, 140, 86, 95), (108, 163, 85, 97), (44, 104, 45), (42, 102, 43), (47, 103, 48), (101, 46, 105), (45, 104, 105, 46), (43, 102, 104, 44), (48, 103, 102, 42), (101, 105, 103, 47), (102, 103, 10, 9), (103, 105, 11, 10), (104, 102, 9, 8), (114, 113, 7, 5), (116, 117, 108), (116, 119, 2, 1), (112, 113, 109), (114, 115, 110), (118, 119, 111), (110, 115, 118, 111), (108, 117, 112, 109), (110, 109, 113, 114), (111, 119, 116, 108), (112, 6, 7, 113), (4, 115, 114, 5), (2, 119, 118, 3), (116, 1, 0, 117), (112, 117, 0, 6), (126, 125, 132, 135), (126, 127, 122), (130, 131, 123), (128, 131, 138, 137), (130, 127, 134, 139), (128, 129, 120), (124, 125, 121), (120, 129, 124, 121), (122, 127, 130, 123), (120, 123, 131, 128), (122, 121, 125, 126), (136, 129, 128, 137), (130, 139, 138, 131), (134, 127, 126, 135), (124, 133, 132, 125), (124, 129, 136, 133), (146, 145, 154, 157), (150, 151, 143), (148, 149, 140), (148, 151, 158, 153), (150, 147, 156, 159), (142, 141, 145, 146), (146, 147, 142), (142, 147, 150, 143), (144, 145, 141), (140, 149, 144, 141), (140, 143, 151, 148), (150, 159, 158, 151), (152, 149, 148, 153), (144, 155, 154, 145), (156, 147, 146, 157), (144, 149, 152, 155), (166, 167, 161), (171, 170, 177, 173), (164, 165, 162), (168, 171, 173, 172), (170, 171, 163), (167, 166, 174, 179), (168, 169, 160), (160, 169, 166, 161), (163, 162, 165, 170), (161, 167, 164, 162), (160, 163, 171, 168), (170, 165, 176, 177), (169, 168, 172, 175), (166, 169, 175, 174), (164, 167, 179, 178), (165, 164, 178, 176), (184, 197, 188, 185), (184, 187, 199, 196), (186, 185, 189, 190), (186, 191, 198, 187), (190, 191, 186), (188, 189, 185), (196, 197, 184), (198, 199, 187), (183, 203, 200, 180), (183, 182, 193, 202), (181, 195, 192, 182), (180, 201, 194, 181), (200, 201, 180), (194, 195, 181), (192, 193, 182), (202, 203, 183), (32, 33, 205, 204), (34, 35, 207, 206), (36, 37, 209, 208), (38, 39, 211, 210), (35, 32, 204, 207), (33, 38, 210, 205), (37, 34, 206, 209), (39, 36, 208, 211), (219, 218, 226, 227), (32, 35, 215, 212), (37, 36, 216, 217), (33, 32, 212, 213), (36, 39, 219, 216), (38, 33, 213, 218), (39, 38, 218, 219), (35, 34, 214, 215), (224, 227, 235, 232), (215, 214, 222, 223), (214, 217, 225, 222), (212, 215, 223, 220), (217, 216, 224, 225), (213, 212, 220, 221), (216, 219, 227, 224), (218, 213, 221, 226), (233, 232, 235, 234, 229, 228, 231, 230), (226, 221, 229, 234), (227, 226, 234, 235), (223, 222, 230, 231), (222, 225, 233, 230), (220, 223, 231, 228), (225, 224, 232, 233), (221, 220, 228, 229)])
me_mainlevel_009.polygons.foreach_set('use_smooth', [True] * 227)
me_mainlevel_009.use_remesh_fix_poles = True
me_mainlevel_009.use_remesh_preserve_attributes = False
me_mainlevel_009.use_mirror_vertex_groups = False
me_mainlevel_009.update()
me_mainlevel_010 = bpy.data.meshes.new('MainLevel.010')
me_mainlevel_010.from_pydata([(1.736, -7.121, -2.134), (1.736, -6.734, -1.743), (1.736, -8.387, -1.744), (1.736, -8.0, -2.134), (1.736, -8.0, -0.8962), (1.736, -8.387, -1.285), (1.736, -6.734, -1.287), (1.736, -7.121, -0.8962), (6.273, -8.387, -0.542), (6.273, -8.0, -0.9315), (6.273, -6.734, -0.08459), (6.273, -7.121, 0.3061), (3.248, -7.121, -1.733), (4.761, -7.121, -1.332), (4.761, -6.734, -0.9416), (3.248, -6.734, -1.342), (4.761, -7.121, -0.09462), (3.248, -7.121, -0.4954), (3.248, -6.734, -0.886), (4.761, -6.734, -0.4853), (3.248, -8.0, -0.4954), (4.761, -8.0, -0.09462), (4.761, -8.387, -0.484), (3.248, -8.387, -0.8848), (4.761, -8.0, -1.332), (3.248, -8.0, -1.733), (3.248, -8.387, -1.344), (4.761, -8.387, -0.9429), (6.273, -7.121, -0.9315), (6.273, -6.734, -0.5408), (6.273, -8.0, 0.3061), (6.273, -8.387, -0.08332)], [], [(13, 24, 9, 28), (27, 22, 31, 8), (21, 16, 11, 30), (19, 14, 29, 10), (13, 28, 29, 14), (17, 7, 6, 18), (21, 30, 31, 22), (25, 3, 2, 26), (9, 24, 27, 8), (24, 25, 26, 27), (4, 20, 23, 5), (20, 21, 22, 23), (11, 16, 19, 10), (16, 17, 18, 19), (0, 12, 15, 1), (12, 13, 14, 15), (6, 1, 15, 18), (18, 15, 14, 19), (4, 7, 17, 20), (20, 17, 16, 21), (2, 5, 23, 26), (26, 23, 22, 27), (0, 3, 25, 12), (12, 25, 24, 13)])
me_mainlevel_010.polygons.foreach_set('use_smooth', [True] * 24)
me_mainlevel_010.use_remesh_fix_poles = True
me_mainlevel_010.use_remesh_preserve_attributes = False
me_mainlevel_010.use_mirror_vertex_groups = False
me_mainlevel_010.update()
me_mainlevel_011 = bpy.data.meshes.new('MainLevel.011')
me_mainlevel_011.from_pydata([(6.273, -7.121, -0.9315), (6.273, -6.734, -0.5408), (6.273, -8.0, 0.3061), (6.273, -8.387, -0.08332), (7.192, -7.121, -0.9315), (6.805, -6.734, -0.5408), (6.805, -8.387, -0.5422), (6.805, -8.0, -0.9315), (6.805, -8.0, 0.3061), (6.805, -8.387, -0.08316), (6.805, -6.734, -0.08455), (7.192, -7.121, 0.3061), (8.561, -6.734, -0.5419), (8.174, -6.734, -0.9315), (8.174, -8.0, -0.9315), (8.561, -8.387, -0.5422), (8.174, -8.0, 0.3061), (8.561, -8.387, -0.0832), (8.174, -6.734, 0.3061), (8.561, -6.734, -0.08342), (6.273, -6.734, -0.08459), (6.273, -7.121, 0.3061), (6.273, -8.387, -0.542), (6.273, -8.0, -0.9315), (8.174, -6.318, 0.3061), (8.561, -6.318, -0.08386), (8.561, -6.318, -0.5415), (8.174, -6.318, -0.9315), (7.192, -6.318, -0.9315), (6.805, -6.318, -0.5405), (6.805, -6.318, -0.08482), (7.192, -6.318, 0.3061)], [], [(4, 7, 14, 13), (0, 23, 7, 4), (18, 11, 31, 24), (20, 1, 5, 10), (22, 3, 9, 6), (2, 21, 11, 8), (12, 19, 25, 26), (4, 13, 27, 28), (8, 11, 18, 16), (6, 9, 17, 15), (19, 12, 15, 17), (10, 5, 29, 30), (20, 10, 11, 21), (9, 3, 2, 8), (22, 6, 7, 23), (5, 1, 0, 4), (13, 14, 15, 12), (16, 18, 19, 17), (17, 9, 8, 16), (6, 15, 14, 7), (18, 24, 25, 19), (27, 13, 12, 26), (4, 28, 29, 5), (31, 11, 10, 30)])
me_mainlevel_011.polygons.foreach_set('use_smooth', [True] * 24)
me_mainlevel_011.use_remesh_fix_poles = True
me_mainlevel_011.use_remesh_preserve_attributes = False
me_mainlevel_011.use_mirror_vertex_groups = False
me_mainlevel_011.update()
me_mainlevel_012 = bpy.data.meshes.new('MainLevel.012')
me_mainlevel_012.from_pydata([(7.192, -6.318, -0.9315), (6.805, -6.318, -0.5405), (6.805, -6.318, -0.08482), (7.192, -6.318, 0.3061), (8.561, -6.318, -0.5415), (8.174, -6.318, -0.9315), (8.174, -6.318, 0.3061), (8.561, -6.318, -0.08386), (7.192, -1.956, 0.2579), (6.805, -1.956, 0.6489), (6.805, -1.956, 1.105), (7.192, -1.956, 1.496), (8.561, -1.956, 0.6481), (8.174, -1.956, 0.2579), (8.174, -1.956, 1.496), (8.561, -1.956, 1.105), (6.805, -1.466, 0.6488), (7.192, -1.466, 0.2579), (7.192, -1.466, 1.496), (6.805, -1.466, 1.105), (8.174, -1.466, 0.2579), (8.561, -1.466, 0.6479), (8.561, -1.466, 1.105), (8.174, -1.466, 1.496), (7.292, -1.444, 0.4748), (7.113, -1.444, 0.6546), (7.113, -1.444, 1.099), (7.292, -1.444, 1.279), (8.253, -1.444, 0.6546), (8.073, -1.444, 0.4748), (8.073, -1.444, 1.279), (8.253, -1.444, 1.099), (6.805, -4.864, 0.3116), (6.805, -3.41, 0.7081), (7.192, -3.41, 1.099), (7.192, -4.864, 0.7026), (8.561, -3.41, 0.709), (8.561, -4.864, 0.3126), (8.174, -4.864, 0.7026), (8.174, -3.41, 1.099), (7.192, -4.864, -0.535), (7.192, -3.41, -0.1386), (6.805, -3.41, 0.2524), (6.805, -4.864, -0.1441), (8.561, -4.864, -0.145), (8.561, -3.41, 0.2515), (8.174, -3.41, -0.1386), (8.174, -4.864, -0.535)], [], [(33, 42, 9, 10), (45, 36, 15, 12), (8, 13, 20, 17), (41, 46, 13, 8), (39, 34, 11, 14), (10, 9, 16, 19), (14, 11, 18, 23), (12, 15, 22, 21), (24, 25, 16, 17), (20, 29, 24, 17), (28, 29, 20, 21), (21, 22, 31, 28), (30, 31, 22, 23), (18, 27, 30, 23), (26, 27, 18, 19), (26, 19, 16, 25), (33, 10, 11, 34), (37, 7, 6, 38), (41, 8, 9, 42), (45, 12, 13, 46), (8, 17, 16, 9), (18, 11, 10, 19), (12, 21, 20, 13), (14, 23, 22, 15), (4, 44, 47, 5), (44, 45, 46, 47), (0, 40, 43, 1), (40, 41, 42, 43), (15, 36, 39, 14), (36, 37, 38, 39), (2, 32, 35, 3), (32, 33, 34, 35), (6, 3, 35, 38), (38, 35, 34, 39), (0, 5, 47, 40), (40, 47, 46, 41), (4, 7, 37, 44), (44, 37, 36, 45), (2, 1, 43, 32), (32, 43, 42, 33)])
me_mainlevel_012.polygons.foreach_set('use_smooth', [True] * 40)
me_mainlevel_012.use_remesh_fix_poles = True
me_mainlevel_012.use_remesh_preserve_attributes = False
me_mainlevel_012.use_mirror_vertex_groups = False
me_mainlevel_012.update()
me_mainlevel_013 = bpy.data.meshes.new('MainLevel.013')
me_mainlevel_013.from_pydata([(-0.1324, -0.5076, -1.502), (-0.3762, -0.2639, -1.502), (-0.3762, -0.2639, 1.187), (-0.1324, -0.5076, 1.187), (-0.3762, 0.1684, -1.502), (-0.1324, 0.4122, -1.502), (-0.1324, 0.4122, 1.187), (-0.3762, 0.1684, 1.187), (0.5437, -0.2639, -1.502), (0.2999, -0.5076, -1.502), (0.2999, -0.5076, 1.187), (0.5437, -0.2639, 1.187), (0.2999, 0.4122, -1.502), (0.5437, 0.1684, -1.502), (0.5437, 0.1684, 1.187), (0.2999, 0.4122, 1.187), (-0.1496, -0.1574, -1.638), (-0.0259, -0.281, -1.638), (-0.0259, 0.1856, -1.638), (-0.1496, 0.06194, -1.638), (0.3171, 0.06194, -1.638), (0.1934, 0.1856, -1.638), (0.1934, -0.281, -1.638), (0.3171, -0.1574, -1.638), (-0.02397, -0.2769, 1.386), (-0.1455, -0.1554, 1.386), (-0.1455, 0.06002, 1.386), (-0.02397, 0.1815, 1.386), (0.1915, 0.1815, 1.386), (0.313, 0.06002, 1.386), (0.313, -0.1554, 1.386), (0.1915, -0.2769, 1.386), (0.3528, 0.5248, -1.191), (0.3456, 0.5094, 0.9926), (0.3456, 0.5094, 0.9075), (0.3528, 0.5248, -1.339), (0.6408, 0.2141, 0.9075), (0.6563, 0.2213, -1.339), (0.6563, 0.2213, -1.191), (0.6408, 0.2141, 0.9926), (0.6408, -0.3095, 0.9926), (0.6563, -0.3168, -1.191), (0.6563, -0.3168, -1.339), (0.6408, -0.3095, 0.9075), (0.3456, -0.6048, 0.9075), (0.3528, -0.6202, -1.339), (0.3528, -0.6202, -1.191), (0.3456, -0.6048, 0.9926), (-0.1324, -0.5076, 0.9149), (-0.1324, -0.5076, 0.9852), (-0.3762, -0.2639, 0.9852), (-0.3762, -0.2639, 0.9149), (-0.1324, 0.4122, 0.9852), (-0.1324, 0.4122, 0.9149), (-0.3762, 0.1684, 0.9149), (-0.3762, 0.1684, 0.9852), (0.5437, 0.1684, 0.9852), (0.5437, 0.1684, 0.9149), (0.2999, 0.4122, 0.9149), (0.2999, 0.4122, 0.9852), (0.2999, -0.5076, 0.9852), (0.2999, -0.5076, 0.9149), (0.5437, -0.2639, 0.9149), (0.5437, -0.2639, 0.9852), (-0.178, 0.5094, 0.9926), (-0.178, 0.5094, 0.9075), (-0.4733, 0.2141, 0.9075), (-0.4733, 0.2141, 0.9926), (-0.178, -0.6048, 0.9075), (-0.178, -0.6048, 0.9926), (-0.4733, -0.3095, 0.9926), (-0.4733, -0.3095, 0.9075), (-0.1324, -0.5076, -1.325), (-0.1324, -0.5076, -1.205), (-0.3762, -0.2639, -1.205), (-0.3762, -0.2639, -1.325), (-0.1324, 0.4122, -1.205), (-0.1324, 0.4122, -1.325), (-0.3762, 0.1684, -1.325), (-0.3762, 0.1684, -1.205), (0.5437, 0.1684, -1.205), (0.5437, 0.1684, -1.325), (0.2999, 0.4122, -1.325), (0.2999, 0.4122, -1.205), (0.2999, -0.5076, -1.205), (0.2999, -0.5076, -1.325), (0.5437, -0.2639, -1.325), (0.5437, -0.2639, -1.205), (-0.1853, 0.5248, -1.191), (-0.1853, 0.5248, -1.339), (-0.4887, 0.2213, -1.339), (-0.4887, 0.2213, -1.191), (-0.1853, -0.6202, -1.339), (-0.1853, -0.6202, -1.191), (-0.4887, -0.3168, -1.191), (-0.4887, -0.3168, -1.339)], [], [(50, 2, 7, 55), (85, 9, 8, 86), (6, 7, 26, 27), (5, 77, 82, 12), (13, 81, 86, 8), (73, 48, 51, 74), (53, 76, 79, 54), (57, 80, 83, 58), (61, 84, 87, 62), (5, 12, 21, 18), (19, 18, 21, 20, 23, 22, 17, 16), (4, 5, 18, 19), (0, 1, 16, 17), (13, 8, 23, 20), (1, 4, 19, 16), (8, 9, 22, 23), (12, 13, 20, 21), (9, 0, 17, 22), (29, 28, 27, 26, 25, 24, 31, 30), (2, 3, 24, 25), (11, 14, 29, 30), (7, 2, 25, 26), (15, 6, 27, 28), (10, 11, 30, 31), (3, 10, 31, 24), (14, 15, 28, 29), (45, 42, 41, 46), (44, 43, 40, 47), (81, 13, 12, 82), (10, 60, 63, 11), (77, 5, 4, 78), (14, 56, 59, 15), (84, 61, 48, 73), (60, 10, 3, 49), (76, 53, 58, 83), (52, 6, 15, 59), (74, 51, 54, 79), (6, 52, 55, 7), (80, 57, 62, 87), (56, 14, 11, 63), (0, 72, 75, 1), (1, 75, 78, 4), (51, 48, 68, 71), (60, 49, 69, 47), (59, 56, 39, 33), (62, 57, 36, 43), (49, 50, 70, 69), (56, 63, 40, 39), (57, 58, 34, 36), (54, 51, 71, 66), (49, 3, 2, 50), (36, 34, 33, 39), (65, 66, 67, 64), (69, 70, 71, 68), (64, 33, 34, 65), (70, 67, 66, 71), (39, 40, 43, 36), (47, 69, 68, 44), (48, 61, 44, 68), (61, 62, 43, 44), (52, 59, 33, 64), (53, 54, 66, 65), (58, 53, 65, 34), (63, 60, 47, 40), (50, 55, 67, 70), (55, 52, 64, 67), (79, 76, 88, 91), (74, 79, 91, 94), (87, 84, 46, 41), (82, 77, 89, 35), (77, 78, 90, 89), (76, 83, 32, 88), (85, 86, 42, 45), (72, 85, 45, 92), (9, 85, 72, 0), (37, 35, 32, 38), (89, 90, 91, 88), (93, 94, 95, 92), (88, 32, 35, 89), (94, 91, 90, 95), (38, 41, 42, 37), (46, 93, 92, 45), (78, 75, 95, 90), (81, 82, 35, 37), (80, 87, 41, 38), (73, 74, 94, 93), (86, 81, 37, 42), (83, 80, 38, 32), (84, 73, 93, 46), (75, 72, 92, 95)])
me_mainlevel_013.polygons.foreach_set('use_smooth', [True] * 90)
me_mainlevel_013.use_remesh_fix_poles = True
me_mainlevel_013.use_remesh_preserve_attributes = False
me_mainlevel_013.use_mirror_vertex_groups = False
me_mainlevel_013.update()
me_mainlevel_015 = bpy.data.meshes.new('MainLevel.015')
me_mainlevel_015.from_pydata([(7.292, -1.444, 1.279), (7.113, -1.444, 1.099), (7.113, -1.444, 0.6546), (7.292, -1.444, 0.4748), (5.519, -1.199, -0.05281), (5.519, -1.199, 2.246), (8.427, -1.141, -0.05581), (8.427, -1.141, 2.252), (5.519, 1.516, -0.05281), (5.519, 1.516, 2.246), (8.427, 1.494, -0.05581), (8.427, 1.494, 2.252), (8.073, -1.444, 0.4748), (8.253, -1.444, 0.6546), (8.253, -1.444, 1.099), (8.073, -1.444, 1.279), (7.101, -1.169, 0.6617), (7.281, -1.169, 0.4819), (7.281, -1.169, 1.286), (7.101, -1.169, 1.106), (8.062, -1.148, 0.4819), (8.242, -1.148, 0.6617), (8.242, -1.148, 1.106), (8.062, -1.148, 1.286), (5.02, 1.516, 2.246), (5.02, -1.199, 2.246), (5.02, 1.516, -0.05281), (5.02, -1.199, -0.05281), (5.02, 0.7939, 1.753), (5.02, -0.706, 1.785), (5.02, 0.7939, 0.4398), (5.02, -0.706, 0.4075), (9.725, -1.141, 0.9381), (8.731, -1.141, -0.05581), (9.649, -1.141, 0.5578), (9.434, -1.141, 0.2353), (9.111, -1.141, 0.01985), (8.731, -1.141, 2.252), (9.725, -1.141, 1.258), (9.111, -1.141, 2.177), (9.434, -1.141, 1.961), (9.649, -1.141, 1.639), (8.731, 1.494, -0.05581), (9.725, 1.494, 0.9381), (9.111, 1.494, 0.01985), (9.434, 1.494, 0.2353), (9.649, 1.494, 0.5578), (9.725, 1.494, 1.258), (8.731, 1.494, 2.252), (9.649, 1.494, 1.639), (9.434, 1.494, 1.961), (9.111, 1.494, 2.177), (5.02, 0.3002, 1.601), (5.02, 0.5705, 1.33), (5.02, -0.5085, 1.33), (5.02, -0.2381, 1.601), (5.02, 0.5705, 0.8625), (5.02, 0.3002, 0.5921), (5.02, -0.2381, 0.5921), (5.02, -0.5085, 0.8625)], [], [(28, 53, 56, 30, 26, 24), (15, 0, 18, 23), (13, 14, 22, 21), (3, 12, 20, 17), (4, 6, 10, 8), (16, 17, 4), (18, 19, 5), (9, 8, 10, 11), (7, 11, 48, 37), (7, 5, 9, 11), (22, 23, 7), (20, 21, 6), (4, 17, 20, 6), (5, 19, 16, 4), (15, 23, 22, 14), (20, 12, 13, 21), (1, 19, 18, 0), (3, 17, 16, 2), (1, 2, 16, 19), (30, 57, 58, 31, 27, 26), (29, 55, 52, 28, 24, 25), (31, 59, 54, 29, 25, 27), (27, 25, 5, 4), (24, 26, 8, 9), (26, 27, 4, 8), (25, 24, 9, 5), (52, 53, 28), (54, 55, 29), (56, 57, 30), (58, 59, 31), (7, 23, 18, 5), (6, 21, 22, 7), (10, 6, 33, 42), (11, 10, 42, 44, 45, 46, 43, 47, 49, 50, 51, 48), (6, 7, 37, 39, 40, 41, 38, 32, 34, 35, 36, 33), (32, 43, 46, 34), (34, 46, 45, 35), (35, 45, 44, 36), (36, 44, 42, 33), (37, 48, 51, 39), (39, 51, 50, 40), (40, 50, 49, 41), (41, 49, 47, 38), (32, 38, 47, 43)])
me_mainlevel_015.polygons.foreach_set('use_smooth', [True] * 44)
me_mainlevel_015.use_remesh_fix_poles = True
me_mainlevel_015.use_remesh_preserve_attributes = False
me_mainlevel_015.use_mirror_vertex_groups = False
me_mainlevel_015.update()
me_mainlevel_016 = bpy.data.meshes.new('MainLevel.016')
me_mainlevel_016.from_pydata([(0.769, -8.0, -0.8962), (0.769, -8.387, -1.285), (0.769, -8.387, -1.745), (0.769, -8.0, -2.134), (-0.7256, -8.387, -1.745), (-0.3387, -8.0, -2.134), (-0.3387, -8.0, -0.8962), (-0.7256, -8.387, -1.285), (-0.3387, -4.75, -0.8962), (-0.7256, -4.75, -1.284), (-0.7256, -4.75, -1.745), (-0.3387, -4.75, -2.134), (0.3821, -4.75, -2.134), (0.769, -4.75, -1.744), (0.769, -4.75, -1.286), (0.3821, -4.75, -0.8962), (-0.7256, -6.734, -1.285), (-0.3387, -6.734, -0.8962), (-0.3387, -6.734, -2.134), (-0.7256, -6.734, -1.745), (0.3821, -7.121, -2.134), (0.769, -6.734, -1.744), (0.769, -6.734, -1.286), (0.3821, -7.121, -0.8962), (0.769, -5.742, -1.286), (0.3821, -5.935, -0.8962), (-0.7256, -5.742, -1.285), (-0.3387, -5.742, -0.8962), (-0.7256, -5.742, -1.745), (-0.3387, -5.742, -2.134), (0.769, -5.742, -1.744), (0.3821, -5.935, -2.134), (1.736, -7.121, -2.134), (1.736, -6.734, -1.743), (1.736, -6.734, -1.287), (1.736, -7.121, -0.8962), (1.736, -8.387, -1.744), (1.736, -8.0, -2.134), (1.736, -8.0, -0.8962), (1.736, -8.387, -1.285), (-0.5799, -4.718, -1.346), (-0.251, -4.718, -1.017), (-0.251, -4.718, -2.013), (-0.5799, -4.718, -1.684), (0.6233, -4.718, -1.684), (0.2944, -4.718, -2.013), (0.2944, -4.718, -1.017), (0.6233, -4.718, -1.346)], [], [(27, 25, 23, 17), (0, 23, 35, 38), (31, 29, 18, 20), (24, 30, 21, 22), (22, 21, 33, 34), (8, 41, 46, 15), (28, 26, 16, 19), (20, 3, 37, 32), (19, 16, 7, 4), (20, 18, 5, 3), (17, 23, 0, 6), (2, 4, 7, 1), (14, 15, 46, 47), (5, 18, 19, 4), (17, 6, 7, 16), (4, 2, 3, 5), (6, 0, 1, 7), (24, 22, 23, 25), (26, 9, 8, 27), (28, 19, 18, 29), (30, 13, 12, 31), (20, 32, 33, 21), (35, 23, 22, 34), (2, 36, 37, 3), (39, 1, 0, 38), (2, 1, 39, 36), (21, 30, 31, 20), (10, 28, 29, 11), (16, 26, 27, 17), (14, 24, 25, 15), (10, 9, 26, 28), (14, 13, 30, 24), (12, 11, 29, 31), (8, 15, 25, 27), (14, 47, 44, 13), (45, 12, 13, 44), (42, 11, 12, 45), (43, 10, 11, 42), (40, 9, 10, 43), (40, 41, 8, 9)])
me_mainlevel_016.polygons.foreach_set('use_smooth', [True] * 40)
me_mainlevel_016.use_remesh_fix_poles = True
me_mainlevel_016.use_remesh_preserve_attributes = False
me_mainlevel_016.use_mirror_vertex_groups = False
me_mainlevel_016.update()
me_mainlevel_017 = bpy.data.meshes.new('MainLevel.017')
me_mainlevel_017.from_pydata([(5.934, 0.3509, 1.894), (5.796, 0.213, 1.894), (5.861, 0.1864, 1.836), (5.961, 0.2867, 1.836), (5.796, -0.1237, 1.894), (5.934, -0.2616, 1.894), (5.961, -0.1973, 1.836), (5.861, -0.09707, 1.836), (6.409, 0.213, 1.894), (6.271, 0.3509, 1.894), (6.244, 0.2867, 1.836), (6.345, 0.1864, 1.836), (6.271, -0.2616, 1.894), (6.409, -0.1237, 1.894), (6.345, -0.09707, 1.836), (6.244, -0.1973, 1.836), (5.934, 0.3509, 1.836), (5.796, 0.213, 1.836), (5.796, -0.1237, 1.836), (5.934, -0.2616, 1.836), (6.271, -0.2616, 1.836), (6.409, -0.1237, 1.836), (6.409, 0.213, 1.836), (6.271, 0.3509, 1.836), (5.934, 0.3509, 1.725), (5.796, 0.213, 1.725), (5.796, -0.1237, 1.725), (5.934, -0.2616, 1.725), (6.271, -0.2616, 1.725), (6.409, -0.1237, 1.725), (6.409, 0.213, 1.725), (6.271, 0.3509, 1.725), (5.961, 0.2867, 1.725), (5.861, 0.1864, 1.725), (5.861, -0.09707, 1.725), (5.961, -0.1973, 1.725), (6.244, -0.1973, 1.725), (6.345, -0.09707, 1.725), (6.345, 0.1864, 1.725), (6.244, 0.2867, 1.725)], [], [(9, 23, 16, 0), (13, 21, 22, 8), (14, 15, 6, 7, 2, 3, 10, 11), (1, 17, 18, 4), (5, 19, 20, 12), (0, 16, 17, 1), (19, 5, 4, 18), (21, 13, 12, 20), (23, 9, 8, 22), (4, 5, 12, 13, 8, 9, 0, 1), (11, 10, 39, 38), (23, 22, 30, 31), (18, 7, 34, 26), (19, 18, 26, 27), (2, 7, 18, 17), (10, 3, 16, 23), (14, 11, 22, 21), (6, 15, 20, 19), (32, 33, 25, 24), (34, 35, 27, 26), (36, 37, 29, 28), (38, 39, 31, 30), (6, 19, 27, 35), (20, 15, 36, 28), (14, 21, 29, 37), (21, 20, 28, 29), (22, 11, 38, 30), (3, 2, 33, 32), (10, 23, 31, 39), (17, 16, 24, 25), (16, 3, 32, 24), (7, 6, 35, 34), (2, 17, 25, 33), (15, 14, 37, 36)])
me_mainlevel_017.polygons.foreach_set('use_smooth', [True] * 34)
me_mainlevel_017.use_remesh_fix_poles = True
me_mainlevel_017.use_remesh_preserve_attributes = False
me_mainlevel_017.use_mirror_vertex_groups = False
me_mainlevel_017.update()
me_mainlevel_019 = bpy.data.meshes.new('MainLevel.019')
me_mainlevel_019.from_pydata([(-4.744, -0.7272, 0.4357), (-4.744, -0.7272, 1.743), (-4.744, 0.7193, 1.743), (-4.744, 0.7193, 0.4357), (-5.97, -0.7318, 0.4442), (-5.97, -0.7318, 1.751), (-5.984, 0.7193, 1.743), (-5.984, 0.7193, 0.4357), (-6.138, 0.62, 0.4215), (-6.113, 0.6198, 1.621), (-6.151, -0.5799, 0.4215), (-6.126, -0.5802, 1.621), (-4.744, -0.6242, 0.8967), (-4.744, -0.296, 0.5686), (-4.744, -0.6242, 1.282), (-4.744, 0.6163, 1.282), (-4.744, 0.2881, 0.5686), (-4.744, 0.6163, 0.8967), (-4.744, -0.296, 1.61), (-4.744, 0.2881, 1.61)], [], [(17, 3, 16), (12, 13, 0), (3, 2, 6, 7), (18, 14, 1), (15, 19, 2), (1, 0, 4, 5), (0, 3, 7, 4), (2, 1, 5, 6), (3, 17, 15, 2), (0, 13, 16, 3), (1, 14, 12, 0), (1, 2, 19, 18), (7, 8, 10, 4), (6, 9, 8, 7), (5, 11, 9, 6), (4, 10, 11, 5)])
me_mainlevel_019.polygons.foreach_set('use_smooth', [True] * 16)
me_mainlevel_019.use_remesh_fix_poles = True
me_mainlevel_019.use_remesh_preserve_attributes = False
me_mainlevel_019.use_mirror_vertex_groups = False
me_mainlevel_019.update()
me_mainlevel_021 = bpy.data.meshes.new('MainLevel.021')
me_mainlevel_021.from_pydata([(-10.19, -0.9376, -2.427), (-10.49, -0.01163, -1.983), (-9.687, -0.2085, -3.355), (-10.46, 0.7062, -3.279), (-11.35, -0.06573, -3.055), (-9.512, -0.2972, -3.182), (-9.878, 0.7152, -2.652), (-8.823, -0.7932, -1.999), (-8.882, 0.393, -1.827), (-9.246, -0.3954, -3.133), (-9.351, 0.6814, -2.614), (-9.499, -0.9247, -2.087), (-9.604, 0.1521, -1.568), (-8.814, -0.6208, -3.186), (-8.873, 0.5653, -3.015), (-8.256, -0.73, -3.212), (-8.338, 0.4666, -3.247), (-8.205, -0.6921, -2.014), (-8.288, 0.5045, -2.048), (-10.58, -0.9804, -3.132), (-7.738, 0.4997, -3.254), (-7.655, -0.697, -3.219), (-7.605, -0.6591, -2.021), (-7.688, 0.5376, -2.055)], [], [(2, 5, 6, 3), (2, 19, 0, 5), (6, 1, 4, 3), (0, 19, 4, 1), (9, 13, 14, 10), (11, 0, 1, 12), (9, 11, 7, 13), (10, 12, 1, 6), (14, 8, 12, 10), (5, 0, 11, 9), (7, 11, 12, 8), (5, 9, 10, 6), (15, 21, 20, 16), (17, 7, 8, 18), (15, 17, 22, 21), (16, 18, 8, 14), (20, 23, 18, 16), (13, 7, 17, 15), (22, 17, 18, 23), (13, 15, 16, 14)])
me_mainlevel_021.polygons.foreach_set('use_smooth', [True] * 20)
me_mainlevel_021.use_remesh_fix_poles = True
me_mainlevel_021.use_remesh_preserve_attributes = False
me_mainlevel_021.use_mirror_vertex_groups = False
me_mainlevel_021.update()
me_mainlevel_022 = bpy.data.meshes.new('MainLevel.022')
me_mainlevel_022.from_pydata([(-9.033, -0.3151, -4.47), (-9.455, -6.33e-05, -5.548), (-8.438, -0.53, -4.552), (-8.915, -1.569, -4.915), (-9.106, -1.101, -6.004), (-9.438, -1.432, -4.637), (-9.86, -1.117, -5.716), (-10.4, -1.186, -3.83), (-9.635, -0.1624, -4.251), (-10.29, 0.04874, -5.233), (-9.924, -1.326, -4.307), (-10.58, -1.114, -5.289), (-11.36, -0.7087, -4.354), (-9.88, -0.1037, -3.797), (-10.85, 0.374, -4.321), (-10.58, -0.9804, -3.132), (-8.629, -0.06158, -5.64), (-11.35, -0.06573, -3.055), (-10.46, 0.7062, -3.279), (-9.687, -0.2085, -3.355)], [], [(2, 0, 1, 16), (2, 3, 5, 0), (1, 6, 4, 16), (5, 3, 4, 6), (8, 13, 14, 9), (10, 5, 6, 11), (8, 10, 7, 13), (9, 11, 6, 1), (14, 12, 11, 9), (0, 5, 10, 8), (7, 10, 11, 12), (0, 8, 9, 1), (15, 7, 12, 17), (18, 17, 12, 14), (13, 7, 15, 19), (13, 19, 18, 14)])
me_mainlevel_022.polygons.foreach_set('use_smooth', [True] * 16)
me_mainlevel_022.use_remesh_fix_poles = True
me_mainlevel_022.use_remesh_preserve_attributes = False
me_mainlevel_022.use_mirror_vertex_groups = False
me_mainlevel_022.update()
me_mainlevel_023 = bpy.data.meshes.new('MainLevel.023')
me_mainlevel_023.from_pydata([(-7.396, -2.543, -6.309), (-6.711, -1.678, -6.781), (-6.411, -3.164, -6.018), (-5.726, -2.299, -6.49), (-7.573, -2.042, -5.522), (-7.133, -1.151, -6.195), (-6.595, -2.003, -4.829), (-6.401, -2.707, -5.408), (-5.793, -1.85, -5.988), (-7.428, -2.286, -5.864), (-6.82, -1.429, -6.443), (-6.154, -1.112, -5.501), (-7.218, -1.244, -4.527), (-6.997, -0.4288, -5.38), (-7.877, -1.878, -5.304), (-7.656, -1.063, -6.157), (-8.362, -1.722, -5.127), (-8.322, -1.086, -6.144), (-7.862, -0.8069, -4.535), (-7.821, -0.1707, -5.551), (-8.629, -0.06158, -5.64), (-9.106, -1.101, -6.004), (-8.915, -1.569, -4.915), (-8.438, -0.53, -4.552)], [], [(7, 6, 11, 8), (9, 0, 1, 10), (7, 9, 4, 6), (8, 10, 1, 3), (11, 5, 10, 8), (2, 0, 9, 7), (4, 9, 10, 5), (2, 7, 8, 3), (12, 18, 19, 13), (14, 4, 5, 15), (12, 14, 16, 18), (13, 15, 5, 11), (19, 17, 15, 13), (6, 4, 14, 12), (16, 14, 15, 17), (6, 12, 13, 11), (22, 16, 17, 21), (20, 21, 17, 19), (18, 16, 22, 23), (18, 23, 20, 19)])
me_mainlevel_023.polygons.foreach_set('use_smooth', [True] * 20)
me_mainlevel_023.use_remesh_fix_poles = True
me_mainlevel_023.use_remesh_preserve_attributes = False
me_mainlevel_023.use_mirror_vertex_groups = False
me_mainlevel_023.update()
me_mainlevel_024 = bpy.data.meshes.new('MainLevel.024')
me_mainlevel_024.from_pydata([(-8.582, -0.121, -9.648), (-7.404, -0.00997, -9.451), (-8.382, -0.1544, -10.83), (-8.548, -1.238, -9.5), (-7.566, -0.8422, -8.935), (-8.158, -0.7859, -10.71), (-7.054, -0.5481, -10.31), (-8.589, -0.6835, -9.6), (-7.485, -0.4457, -9.195), (-7.913, -1.375, -10.51), (-6.931, -0.9789, -9.944), (-7.658, -1.916, -10.22), (-6.832, -1.335, -9.569), (-8.457, -1.766, -9.334), (-7.631, -1.185, -8.686), (-8.311, -2.23, -9.081), (-7.645, -1.44, -8.471), (-7.403, -2.406, -9.845), (-6.737, -1.616, -9.235), (-6.922, -3.197, -8.818), (-6.378, -2.133, -8.712), (-7.153, -2.839, -9.385), (-6.601, -1.856, -8.974), (-8.119, -2.573, -8.723), (-7.567, -1.59, -8.312), (-7.899, -2.75, -8.283), (-7.355, -1.686, -8.178), (-7.484, -2.758, -7.289), (-5.833, -2.669, -7.673), (-6.74, -3.445, -8.164), (-6.087, -2.447, -8.294), (-7.674, -2.787, -7.799), (-7.022, -1.789, -7.929), (-6.709, -1.867, -7.499), (-6.609, -3.561, -7.463), (-6.488, -3.476, -6.702), (-5.719, -2.595, -6.973), (-7.403, -2.704, -6.789), (-6.634, -1.823, -7.06), (-7.204, -0.0434, -10.63), (-5.726, -2.299, -6.49), (-6.411, -3.164, -6.018), (-7.396, -2.543, -6.309), (-6.711, -1.678, -6.781)], [], [(5, 9, 10, 6), (7, 0, 1, 8), (5, 7, 3, 9), (6, 8, 1, 39), (10, 4, 8, 6), (2, 0, 7, 5), (3, 7, 8, 4), (2, 5, 6, 39), (11, 17, 18, 12), (13, 3, 4, 14), (11, 13, 15, 17), (12, 14, 4, 10), (18, 16, 14, 12), (9, 3, 13, 11), (15, 13, 14, 16), (9, 11, 12, 10), (21, 19, 20, 22), (23, 15, 16, 24), (21, 23, 25, 19), (22, 24, 16, 18), (20, 26, 24, 22), (17, 15, 23, 21), (25, 23, 24, 26), (17, 21, 22, 18), (29, 34, 28, 30), (31, 25, 26, 32), (29, 31, 27, 34), (30, 32, 26, 20), (28, 33, 32, 30), (19, 25, 31, 29), (27, 31, 32, 33), (19, 29, 30, 20), (35, 41, 40, 36), (37, 27, 33, 38), (35, 37, 42, 41), (36, 38, 33, 28), (40, 43, 38, 36), (34, 27, 37, 35), (42, 37, 38, 43), (34, 35, 36, 28)])
me_mainlevel_024.polygons.foreach_set('use_smooth', [True] * 40)
me_mainlevel_024.use_remesh_fix_poles = True
me_mainlevel_024.use_remesh_preserve_attributes = False
me_mainlevel_024.use_mirror_vertex_groups = False
me_mainlevel_024.update()
me_mainlevel_025 = bpy.data.meshes.new('MainLevel.025')
me_mainlevel_025.from_pydata([(-8.987, 3.605, -8.462), (-9.409, 4.513, -9.121), (-8.308, 4.709, -9.556), (-7.944, 3.242, -9.216), (-7.937, 3.965, -10.17), (-9.125, 3.415, -9.094), (-9.118, 4.139, -10.05), (-8.183, 2.098, -9.489), (-9.049, 2.489, -10.22), (-8.231, 2.697, -11.08), (-9.138, 3.031, -9.721), (-8.676, 3.481, -10.73), (-8.046, 2.662, -9.387), (-7.584, 3.111, -10.4), (-7.366, 2.307, -10.34), (-8.91, 1.856, -10.57), (-7.868, 1.915, -11.16), (-8.324, 1.546, -9.565), (-7.282, 1.605, -10.16), (-8.445, 0.9952, -9.622), (-7.286, 0.9987, -9.934), (-8.753, 1.186, -10.77), (-7.594, 1.189, -11.08), (-8.58, 0.5081, -10.85), (-7.381, 0.5354, -10.9), (-8.533, 0.4399, -9.653), (-7.334, 0.4672, -9.698), (-7.204, -0.0434, -10.63), (-7.886, 3.801, -8.896), (-8.582, -0.121, -9.648), (-8.382, -0.1544, -10.83), (-7.404, -0.00997, -9.451)], [], [(0, 5, 6, 1), (0, 28, 3, 5), (6, 4, 2, 1), (3, 28, 2, 4), (10, 8, 9, 11), (12, 3, 4, 13), (10, 12, 7, 8), (11, 13, 4, 6), (9, 14, 13, 11), (5, 3, 12, 10), (7, 12, 13, 14), (5, 10, 11, 6), (15, 21, 22, 16), (17, 7, 14, 18), (15, 17, 19, 21), (16, 18, 14, 9), (22, 20, 18, 16), (8, 7, 17, 15), (19, 17, 18, 20), (8, 15, 16, 9), (23, 30, 27, 24), (25, 19, 20, 26), (23, 25, 29, 30), (24, 26, 20, 22), (27, 31, 26, 24), (21, 19, 25, 23), (29, 25, 26, 31), (21, 23, 24, 22)])
me_mainlevel_025.polygons.foreach_set('use_smooth', [True] * 28)
me_mainlevel_025.use_remesh_fix_poles = True
me_mainlevel_025.use_remesh_preserve_attributes = False
me_mainlevel_025.use_mirror_vertex_groups = False
me_mainlevel_025.update()
me_mainlevel_026 = bpy.data.meshes.new('MainLevel.026')
me_mainlevel_026.from_pydata([(-7.978, 3.309, -4.805), (-7.39, 4.092, -4.112), (-8.935, 4.032, -4.813), (-8.347, 4.816, -4.119), (-8.909, 3.978, -5.49), (-8.819, 5.042, -4.942), (-7.758, 3.751, -5.239), (-7.668, 4.815, -4.691), (-7.656, 4.141, -5.776), (-7.995, 5.242, -5.442), (-8.79, 3.88, -6.068), (-9.129, 4.982, -5.734), (-8.682, 3.809, -6.552), (-9.287, 4.831, -6.376), (-7.646, 4.398, -6.409), (-8.252, 5.42, -6.233), (-7.702, 4.511, -7.07), (-8.455, 5.443, -6.996), (-8.633, 3.756, -7.028), (-9.386, 4.687, -6.955), (-7.841, 4.239, -8.381), (-8.665, 3.705, -7.488), (-9.458, 4.604, -7.541), (-7.778, 4.472, -7.739), (-8.571, 5.372, -7.792), (-8.537, 5.171, -8.676), (-8.797, 3.665, -7.937), (-9.493, 4.597, -8.233), (-7.886, 3.801, -8.896), (-8.308, 4.709, -9.556), (-9.409, 4.513, -9.121), (-8.987, 3.605, -8.462)], [], [(4, 10, 11, 5), (6, 0, 1, 7), (4, 6, 8, 10), (5, 7, 1, 3), (11, 9, 7, 5), (2, 0, 6, 4), (8, 6, 7, 9), (2, 4, 5, 3), (12, 18, 19, 13), (14, 8, 9, 15), (12, 14, 16, 18), (13, 15, 9, 11), (19, 17, 15, 13), (10, 8, 14, 12), (16, 14, 15, 17), (10, 12, 13, 11), (21, 26, 27, 22), (23, 16, 17, 24), (21, 23, 20, 26), (22, 24, 17, 19), (27, 25, 24, 22), (18, 16, 23, 21), (20, 23, 24, 25), (18, 21, 22, 19), (28, 20, 25, 29), (30, 29, 25, 27), (26, 20, 28, 31), (26, 31, 30, 27)])
me_mainlevel_026.polygons.foreach_set('use_smooth', [True] * 28)
me_mainlevel_026.use_remesh_fix_poles = True
me_mainlevel_026.use_remesh_preserve_attributes = False
me_mainlevel_026.use_mirror_vertex_groups = False
me_mainlevel_026.update()
me_mainlevel_027 = bpy.data.meshes.new('MainLevel.027')
me_mainlevel_027.from_pydata([(-10.6, 1.597, -2.9), (-9.913, 0.7841, -2.805), (-10.1, 2.054, -1.907), (-9.366, 1.109, -1.837), (-9.601, 2.048, -3.451), (-8.747, 1.46, -2.848), (-9.565, 2.932, -2.641), (-8.711, 2.345, -2.038), (-9.855, 2.515, -2.246), (-9.039, 1.723, -1.862), (-10.09, 1.814, -3.189), (-9.298, 1.089, -2.764), (-8.719, 2.586, -4.065), (-7.766, 2.486, -3.343), (-9.25, 3.298, -3.07), (-8.348, 2.925, -2.372), (-9.144, 2.306, -3.737), (-8.242, 1.933, -3.038), (-8.994, 3.638, -3.557), (-8.041, 3.538, -2.835), (-8.904, 3.918, -4.142), (-8.007, 4.236, -3.411), (-8.318, 2.909, -4.422), (-7.421, 3.227, -3.691), (-7.39, 4.092, -4.112), (-8.347, 4.816, -4.119), (-8.935, 4.032, -4.813), (-7.978, 3.309, -4.805)], [], [(8, 6, 7, 9), (10, 0, 1, 11), (8, 10, 4, 6), (9, 11, 1, 3), (7, 5, 11, 9), (2, 0, 10, 8), (4, 10, 11, 5), (2, 8, 9, 3), (14, 18, 19, 15), (16, 4, 5, 17), (14, 16, 12, 18), (15, 17, 5, 7), (19, 13, 17, 15), (6, 4, 16, 14), (12, 16, 17, 13), (6, 14, 15, 7), (20, 26, 25, 21), (22, 12, 13, 23), (20, 22, 27, 26), (21, 23, 13, 19), (25, 24, 23, 21), (18, 12, 22, 20), (27, 22, 23, 24), (18, 20, 21, 19)])
me_mainlevel_027.polygons.foreach_set('use_smooth', [True] * 24)
me_mainlevel_027.use_remesh_fix_poles = True
me_mainlevel_027.use_remesh_preserve_attributes = False
me_mainlevel_027.use_mirror_vertex_groups = False
me_mainlevel_027.update()
me_mainlevel_028 = bpy.data.meshes.new('MainLevel.028')
me_mainlevel_028.from_pydata([(-13.04, -0.4412, 0.8391), (-14.4, -0.5736, -0.1698), (-12.69, 0.3025, -0.1283), (-12.93, -0.9324, -0.4073), (-13.98, -0.5017, -0.7922), (-12.85, -0.03731, 0.3884), (-13.9, 0.3934, 0.003522), (-13.66, 0.3302, -0.8311), (-12.34, -0.7209, -0.6497), (-13.31, -0.6931, -1.353), (-12.22, 0.7429, -1.214), (-11.52, -0.7016, -1.76), (-11.73, -0.3722, -0.7906), (-12.41, -0.8307, -1.664), (-12.49, 0.5501, -0.6806), (-13.17, 0.09164, -1.554), (-12.49, -0.07055, -2.052), (-11.24, 0.1119, -0.9219), (-11.5, 1.154, -2.144), (-10.88, 0.6262, -1.117), (-10.79, -0.3557, -1.8), (-11.88, 0.938, -1.699), (-11.79, -0.04389, -2.383), (-11.13, 0.1212, -2.629), (-10.59, 1.115, -1.361), (-10.22, 0.08194, -1.845), (-10.34, 1.584, -1.622), (-9.752, 0.5645, -1.859), (-11.07, 1.378, -2.55), (-10.51, 0.3941, -2.773), (-13.36, -1.162, -0.06606), (-14.08, 0.1474, 0.7354), (-9.366, 1.109, -1.837), (-10.1, 2.054, -1.907), (-10.6, 1.597, -2.9), (-9.913, 0.7841, -2.805)], [], [(3, 8, 9, 4), (5, 0, 31, 6), (3, 5, 2, 8), (4, 6, 31, 1), (9, 7, 6, 4), (30, 0, 5, 3), (2, 5, 6, 7), (30, 3, 4, 1), (12, 17, 11, 13), (14, 2, 7, 15), (12, 14, 10, 17), (13, 15, 7, 9), (11, 16, 15, 13), (8, 2, 14, 12), (10, 14, 15, 16), (8, 12, 13, 9), (19, 24, 25, 20), (21, 10, 16, 22), (19, 21, 18, 24), (20, 22, 16, 11), (25, 23, 22, 20), (17, 10, 21, 19), (18, 21, 22, 23), (17, 19, 20, 11), (26, 33, 32, 27), (28, 18, 23, 29), (26, 28, 34, 33), (27, 29, 23, 25), (32, 35, 29, 27), (24, 18, 28, 26), (34, 28, 29, 35), (24, 26, 27, 25)])
me_mainlevel_028.polygons.foreach_set('use_smooth', [True] * 32)
me_mainlevel_028.use_remesh_fix_poles = True
me_mainlevel_028.use_remesh_preserve_attributes = False
me_mainlevel_028.use_mirror_vertex_groups = False
me_mainlevel_028.update()
me_mainlevel_029 = bpy.data.meshes.new('MainLevel.029')
me_mainlevel_029.from_pydata([(-13.07, -3.88, 5.201), (-13.11, -4.837, 4.479), (-14.27, -4.979, 4.73), (-14.23, -4.021, 5.452), (-14.45, -4.394, 3.536), (-14.99, -3.792, 4.422), (-14.41, -4.688, 4.14), (-14.59, -3.892, 5.018), (-13.24, -4.406, 4.133), (-13.43, -3.61, 5.011), (-13.4, -3.907, 3.846), (-13.94, -3.306, 4.733), (-14.4, -4.052, 2.956), (-15.27, -3.683, 3.697), (-13.6, -3.404, 3.573), (-14.47, -3.035, 4.313), (-13.8, -2.918, 3.257), (-14.87, -2.708, 3.768), (-14.33, -3.645, 2.46), (-15.39, -3.435, 2.971), (-14.26, -3.219, 2.024), (-15.41, -2.978, 2.276), (-13.91, -2.445, 2.872), (-15.06, -2.203, 3.124), (-13.87, -2.004, 2.436), (-15.02, -1.64, 2.457), (-14.15, -2.815, 1.595), (-15.29, -2.451, 1.616), (-13.5, -1.236, 1.611), (-14.59, -0.7311, 1.545), (-13.97, -2.415, 1.156), (-15.09, -1.969, 1.071), (-13.72, -1.61, 2.007), (-14.83, -1.164, 1.922), (-13.8, -1.982, 0.718), (-14.88, -1.477, 0.6514), (-13.62, -1.531, 0.3108), (-14.68, -0.9656, 0.2961), (-13.27, -0.8509, 1.235), (-14.33, -0.2855, 1.221), (-14.08, 0.1474, 0.7354), (-13.36, -1.162, -0.06606), (-14.4, -0.5736, -0.1698), (-13.04, -0.4412, 0.8391)], [], [(6, 4, 5, 7), (8, 1, 0, 9), (6, 8, 10, 4), (7, 9, 0, 3), (5, 11, 9, 7), (2, 1, 8, 6), (10, 8, 9, 11), (2, 6, 7, 3), (12, 18, 19, 13), (14, 10, 11, 15), (12, 14, 16, 18), (13, 15, 11, 5), (19, 17, 15, 13), (4, 10, 14, 12), (16, 14, 15, 17), (4, 12, 13, 5), (20, 26, 27, 21), (22, 16, 17, 23), (20, 22, 24, 26), (21, 23, 17, 19), (27, 25, 23, 21), (18, 16, 22, 20), (24, 22, 23, 25), (18, 20, 21, 19), (30, 34, 35, 31), (32, 24, 25, 33), (30, 32, 28, 34), (31, 33, 25, 27), (35, 29, 33, 31), (26, 24, 32, 30), (28, 32, 33, 29), (26, 30, 31, 27), (36, 41, 42, 37), (38, 28, 29, 39), (36, 38, 43, 41), (37, 39, 29, 35), (42, 40, 39, 37), (34, 28, 38, 36), (43, 38, 39, 40), (34, 36, 37, 35)])
me_mainlevel_029.polygons.foreach_set('use_smooth', [True] * 40)
me_mainlevel_029.use_remesh_fix_poles = True
me_mainlevel_029.use_remesh_preserve_attributes = False
me_mainlevel_029.use_mirror_vertex_groups = False
me_mainlevel_029.update()
me_mainlevel_030 = bpy.data.meshes.new('MainLevel.030')
me_mainlevel_030.from_pydata([(-11.51, -4.931, 4.205), (-10.57, -4.198, 4.301), (-9.859, -5.141, 4.521), (-11.98, -4.989, 5.185), (-10.91, -4.653, 6.457), (-10.95, -5.824, 5.044), (-10.04, -5.076, 5.294), (-11.65, -4.886, 4.783), (-10.74, -4.139, 5.033), (-11.64, -3.998, 5.771), (-11.24, -5.644, 5.871), (-12.28, -5.539, 6.335), (-12.29, -4.419, 6.766), (-12.33, -5.109, 5.216), (-12.33, -3.989, 5.646), (-12.72, -5.131, 5.127), (-12.84, -3.98, 5.44), (-13.29, -5.467, 6.129), (-13.41, -4.315, 6.442), (-14.01, -5.271, 5.38), (-14.0, -4.143, 5.791), (-12.94, -5.097, 4.862), (-12.93, -3.97, 5.273), (-10.8, -5.874, 4.425), (-14.27, -4.979, 4.73), (-13.11, -4.837, 4.479), (-14.23, -4.021, 5.452), (-13.07, -3.88, 5.201)], [], [(5, 10, 4, 6), (7, 0, 1, 8), (5, 7, 3, 10), (6, 8, 1, 2), (4, 9, 8, 6), (23, 0, 7, 5), (3, 7, 8, 9), (23, 5, 6, 2), (11, 17, 18, 12), (13, 3, 9, 14), (11, 13, 15, 17), (12, 14, 9, 4), (18, 16, 14, 12), (10, 3, 13, 11), (15, 13, 14, 16), (10, 11, 12, 4), (19, 24, 26, 20), (21, 15, 16, 22), (19, 21, 25, 24), (20, 22, 16, 18), (26, 27, 22, 20), (17, 15, 21, 19), (25, 21, 22, 27), (17, 19, 20, 18)])
me_mainlevel_030.polygons.foreach_set('use_smooth', [True] * 24)
me_mainlevel_030.use_remesh_fix_poles = True
me_mainlevel_030.use_remesh_preserve_attributes = False
me_mainlevel_030.use_mirror_vertex_groups = False
me_mainlevel_030.update()
me_mainlevel_031 = bpy.data.meshes.new('MainLevel.031')
me_mainlevel_031.from_pydata([(-11.68, -4.466, 1.098), (-11.0, -3.87, 1.892), (-10.7, -4.998, 0.6616), (-10.02, -4.402, 1.456), (-11.62, -5.041, 2.019), (-10.9, -4.094, 2.17), (-10.68, -5.702, 1.674), (-9.956, -4.755, 1.824), (-10.75, -5.43, 1.087), (-9.995, -4.63, 1.568), (-11.68, -4.82, 1.532), (-10.93, -4.02, 2.013), (-11.48, -5.087, 3.065), (-10.71, -4.171, 3.005), (-10.57, -5.858, 3.108), (-9.793, -4.942, 3.048), (-10.57, -5.818, 2.386), (-9.87, -4.847, 2.352), (-11.54, -5.115, 2.527), (-10.83, -4.144, 2.494), (-10.66, -5.877, 3.789), (-9.783, -5.054, 3.788), (-11.47, -5.011, 3.627), (-10.6, -4.189, 3.626), (-10.8, -5.874, 4.425), (-11.09, -3.613, 1.758), (-10.04, -4.065, 1.397), (-11.61, -4.017, 0.7535), (-10.56, -4.468, 0.3924), (-9.859, -5.141, 4.521), (-10.57, -4.198, 4.301), (-11.51, -4.931, 4.205)], [], [(28, 2, 3, 26), (28, 27, 0, 2), (3, 1, 25, 26), (0, 27, 25, 1), (8, 6, 7, 9), (10, 0, 1, 11), (8, 10, 4, 6), (9, 11, 1, 3), (7, 5, 11, 9), (2, 0, 10, 8), (4, 10, 11, 5), (2, 8, 9, 3), (16, 14, 15, 17), (18, 4, 5, 19), (16, 18, 12, 14), (17, 19, 5, 7), (15, 13, 19, 17), (6, 4, 18, 16), (12, 18, 19, 13), (6, 16, 17, 7), (20, 24, 29, 21), (22, 12, 13, 23), (20, 22, 31, 24), (21, 23, 13, 15), (29, 30, 23, 21), (14, 12, 22, 20), (31, 22, 23, 30), (14, 20, 21, 15)])
me_mainlevel_031.polygons.foreach_set('use_smooth', [True] * 28)
me_mainlevel_031.use_remesh_fix_poles = True
me_mainlevel_031.use_remesh_preserve_attributes = False
me_mainlevel_031.use_mirror_vertex_groups = False
me_mainlevel_031.update()
me_mainlevel_032 = bpy.data.meshes.new('MainLevel.032')
me_mainlevel_032.from_pydata([(-10.69, -1.235, 0.2615), (-10.73, -1.289, 1.459), (-9.628, -1.802, 0.2773), (-9.675, -1.856, 1.475), (-11.07, -2.36, 1.472), (-9.843, -2.272, 0.2287), (-9.83, -2.298, 1.428), (-10.95, -1.81, 0.2502), (-10.94, -1.836, 1.45), (-11.16, -2.389, 0.2761), (-10.03, -2.786, 0.1958), (-9.94, -2.757, 1.392), (-11.14, -3.266, 1.63), (-10.39, -3.901, 0.249), (-10.04, -3.66, 1.371), (-10.21, -3.333, 0.1945), (-10.01, -3.218, 1.371), (-11.34, -2.96, 0.3554), (-11.14, -2.845, 1.532), (-11.49, -3.507, 0.508), (-10.56, -4.468, 0.3924), (-10.04, -4.065, 1.397), (-11.61, -4.017, 0.7535), (-11.09, -3.613, 1.758)], [], [(5, 10, 11, 6), (7, 0, 1, 8), (5, 7, 9, 10), (6, 8, 1, 3), (11, 4, 8, 6), (2, 0, 7, 5), (9, 7, 8, 4), (2, 5, 6, 3), (15, 13, 14, 16), (17, 9, 4, 18), (15, 17, 19, 13), (16, 18, 4, 11), (14, 12, 18, 16), (10, 9, 17, 15), (19, 17, 18, 12), (10, 15, 16, 11), (22, 19, 12, 23), (21, 23, 12, 14), (13, 19, 22, 20), (13, 20, 21, 14)])
me_mainlevel_032.polygons.foreach_set('use_smooth', [True] * 20)
me_mainlevel_032.use_remesh_fix_poles = True
me_mainlevel_032.use_remesh_preserve_attributes = False
me_mainlevel_032.use_mirror_vertex_groups = False
me_mainlevel_032.update()
me_mainlevel_033 = bpy.data.meshes.new('MainLevel.033')
me_mainlevel_033.from_pydata([(-8.557, 0.3561, 0.4155), (-8.547, 0.3554, 1.615), (-8.486, -0.8418, 0.4142), (-8.476, -0.8425, 1.614), (-9.967, -0.2167, 1.55), (-9.197, -1.136, 1.573), (-8.813, -0.9147, 0.4058), (-8.867, -0.9307, 1.604), (-9.263, 0.1978, 0.4004), (-9.317, 0.1818, 1.599), (-9.878, -0.1726, 0.354), (-9.107, -1.092, 0.3776), (-9.38, -1.401, 0.3308), (-9.462, -1.461, 1.527), (-10.34, -0.679, 0.3008), (-10.42, -0.7386, 1.496), (-10.73, -1.289, 1.459), (-9.675, -1.856, 1.475), (-9.628, -1.802, 0.2773), (-10.69, -1.235, 0.2615)], [], [(6, 11, 5, 7), (8, 0, 1, 9), (6, 8, 10, 11), (7, 9, 1, 3), (5, 4, 9, 7), (2, 0, 8, 6), (10, 8, 9, 4), (2, 6, 7, 3), (12, 18, 17, 13), (14, 10, 4, 15), (12, 14, 19, 18), (13, 15, 4, 5), (17, 16, 15, 13), (11, 10, 14, 12), (19, 14, 15, 16), (11, 12, 13, 5)])
me_mainlevel_033.polygons.foreach_set('use_smooth', [True] * 16)
me_mainlevel_033.use_remesh_fix_poles = True
me_mainlevel_033.use_remesh_preserve_attributes = False
me_mainlevel_033.use_mirror_vertex_groups = False
me_mainlevel_033.update()
me_mainlevel_034 = bpy.data.meshes.new('MainLevel.034')
me_mainlevel_034.from_pydata([(-7.309, 0.4881, 1.618), (-7.322, -0.7118, 1.618), (-6.749, -0.6457, 0.4199), (-6.724, -0.646, 1.62), (-6.735, 0.5542, 0.4199), (-6.711, 0.554, 1.62), (-7.333, 0.4884, 0.4183), (-7.347, -0.7115, 0.4183), (-7.944, -0.7773, 0.4167), (-7.92, -0.7776, 1.616), (-7.931, 0.4226, 0.4167), (-7.906, 0.4223, 1.616), (-6.151, -0.5799, 0.4215), (-6.138, 0.62, 0.4215), (-6.113, 0.6198, 1.621), (-6.126, -0.5802, 1.621), (-8.547, 0.3554, 1.615), (-8.476, -0.8425, 1.614), (-8.486, -0.8418, 0.4142), (-8.557, 0.3561, 0.4155)], [], [(2, 7, 1, 3), (4, 13, 14, 5), (2, 4, 6, 7), (3, 5, 14, 15), (1, 0, 5, 3), (12, 13, 4, 2), (6, 4, 5, 0), (12, 2, 3, 15), (8, 18, 17, 9), (10, 6, 0, 11), (8, 10, 19, 18), (9, 11, 0, 1), (17, 16, 11, 9), (7, 6, 10, 8), (19, 10, 11, 16), (7, 8, 9, 1)])
me_mainlevel_034.polygons.foreach_set('use_smooth', [True] * 16)
me_mainlevel_034.use_remesh_fix_poles = True
me_mainlevel_034.use_remesh_preserve_attributes = False
me_mainlevel_034.use_mirror_vertex_groups = False
me_mainlevel_034.update()
me_mainlevel_035 = bpy.data.meshes.new('MainLevel.035')
me_mainlevel_035.from_pydata([(-6.378, 0.4921, -3.565), (-6.516, 0.63, -3.565), (-6.452, 0.6566, -3.507), (-6.352, 0.5564, -3.507), (-6.516, 0.9667, -3.565), (-6.378, 1.105, -3.565), (-6.352, 1.04, -3.507), (-6.452, 0.9401, -3.507), (-5.904, 0.63, -3.565), (-6.042, 0.4921, -3.565), (-6.068, 0.5564, -3.507), (-5.968, 0.6566, -3.507), (-6.042, 1.105, -3.565), (-5.904, 0.9667, -3.565), (-5.968, 0.9401, -3.507), (-6.068, 1.04, -3.507), (-6.378, 0.4921, -3.507), (-6.516, 0.63, -3.507), (-6.516, 0.9667, -3.507), (-6.378, 1.105, -3.507), (-6.042, 1.105, -3.507), (-5.904, 0.9667, -3.507), (-5.904, 0.63, -3.507), (-6.042, 0.4921, -3.507), (-6.378, 0.4921, -3.396), (-6.516, 0.63, -3.396), (-6.516, 0.9667, -3.396), (-6.378, 1.105, -3.396), (-6.042, 1.105, -3.396), (-5.904, 0.9667, -3.396), (-5.904, 0.63, -3.396), (-6.042, 0.4921, -3.396), (-6.352, 0.5564, -3.396), (-6.452, 0.6566, -3.396), (-6.452, 0.9401, -3.396), (-6.352, 1.04, -3.396), (-6.068, 1.04, -3.396), (-5.968, 0.9401, -3.396), (-5.968, 0.6566, -3.396), (-6.068, 0.5564, -3.396)], [], [(9, 23, 16, 0), (13, 21, 22, 8), (14, 15, 6, 7, 2, 3, 10, 11), (1, 17, 18, 4), (5, 19, 20, 12), (0, 16, 17, 1), (19, 5, 4, 18), (21, 13, 12, 20), (23, 9, 8, 22), (4, 5, 12, 13, 8, 9, 0, 1), (11, 10, 39, 38), (23, 22, 30, 31), (18, 7, 34, 26), (19, 18, 26, 27), (2, 7, 18, 17), (10, 3, 16, 23), (14, 11, 22, 21), (6, 15, 20, 19), (32, 33, 25, 24), (34, 35, 27, 26), (36, 37, 29, 28), (38, 39, 31, 30), (6, 19, 27, 35), (20, 15, 36, 28), (14, 21, 29, 37), (21, 20, 28, 29), (22, 11, 38, 30), (3, 2, 33, 32), (10, 23, 31, 39), (17, 16, 24, 25), (16, 3, 32, 24), (7, 6, 35, 34), (2, 17, 25, 33), (15, 14, 37, 36)])
me_mainlevel_035.polygons.foreach_set('use_smooth', [True] * 34)
me_mainlevel_035.use_remesh_fix_poles = True
me_mainlevel_035.use_remesh_preserve_attributes = False
me_mainlevel_035.use_mirror_vertex_groups = False
me_mainlevel_035.update()
me_mainlevel_037 = bpy.data.meshes.new('MainLevel.037')
me_mainlevel_037.from_pydata([(4.918, 0.5355, 1.323), (4.918, 0.2652, 1.594), (4.918, -0.2731, 1.594), (4.918, -0.5435, 1.323), (4.918, 0.2652, 0.5851), (4.918, 0.5355, 0.8555), (4.918, -0.5435, 0.8555), (4.918, -0.2731, 0.5851), (4.918, -0.003971, 1.089), (4.761, 0.5355, 1.323), (4.761, 0.2652, 1.594), (4.761, -0.2731, 1.594), (4.761, -0.5435, 1.323), (4.761, 0.2652, 0.5851), (4.761, 0.5355, 0.8555), (4.761, -0.5435, 0.8555), (4.761, -0.2731, 0.5851), (4.761, -0.003971, 1.089)], [], [(14, 17, 9), (5, 0, 8), (0, 1, 8), (1, 2, 8), (2, 3, 8), (3, 6, 8), (6, 7, 8), (7, 4, 8), (4, 5, 8), (9, 17, 10), (10, 17, 11), (11, 17, 12), (12, 17, 15), (15, 17, 16), (16, 17, 13), (13, 17, 14)])
me_mainlevel_037.use_remesh_fix_poles = True
me_mainlevel_037.use_remesh_preserve_attributes = False
me_mainlevel_037.use_mirror_vertex_groups = False
me_mainlevel_037.update()
me_mainlevel_038 = bpy.data.meshes.new('MainLevel.038')
me_mainlevel_038.from_pydata([(-4.698, -0.6242, 1.282), (-4.698, -0.296, 1.61), (-4.698, 0.2881, 1.61), (-4.698, 0.6163, 1.282), (-4.698, -0.296, 0.5686), (-4.698, -0.6242, 0.8967), (-4.698, 0.6163, 0.8967), (-4.698, 0.2881, 0.5686), (-4.698, -0.003971, 1.089), (-4.606, -0.6242, 1.282), (-4.606, -0.296, 1.61), (-4.606, 0.2881, 1.61), (-4.606, 0.6163, 1.282), (-4.606, -0.296, 0.5686), (-4.606, -0.6242, 0.8967), (-4.606, 0.6163, 0.8967), (-4.606, 0.2881, 0.5686), (-4.606, -0.003971, 1.089)], [], [(14, 17, 9), (5, 0, 8), (0, 1, 8), (1, 2, 8), (2, 3, 8), (3, 6, 8), (6, 7, 8), (7, 4, 8), (4, 5, 8), (9, 17, 10), (10, 17, 11), (11, 17, 12), (12, 17, 15), (15, 17, 16), (16, 17, 13), (13, 17, 14)])
me_mainlevel_038.use_remesh_fix_poles = True
me_mainlevel_038.use_remesh_preserve_attributes = False
me_mainlevel_038.use_mirror_vertex_groups = False
me_mainlevel_038.update()
me_mainlevel_039 = bpy.data.meshes.new('MainLevel.039')
me_mainlevel_039.from_pydata([], [], [])
me_mainlevel_039.use_remesh_fix_poles = True
me_mainlevel_039.use_remesh_preserve_attributes = False
me_mainlevel_039.use_mirror_vertex_groups = False
me_mainlevel_039.update()
me_mainlevel_040 = bpy.data.meshes.new('MainLevel.040')
me_mainlevel_040.from_pydata([(-4.818, -0.3985, -0.798), (-4.818, -0.7919, -1.181), (-4.818, 0.784, -1.181), (-4.818, 0.3906, -0.798), (-4.818, 0.3906, -2.232), (-4.818, 0.784, -1.849), (-4.818, -0.7919, -1.849), (-4.818, -0.3985, -2.232), (-7.605, -0.6591, -2.021), (-7.688, 0.5376, -2.055), (-7.655, -0.697, -3.219), (-7.738, 0.4997, -3.254), (-4.808, -1.608, -0.6085), (-4.807, 1.639, -0.6039), (-4.808, -1.711, -3.75), (-4.801, 1.537, -3.75), (-7.35, 1.537, -4.339), (-7.125, -1.711, -4.246), (-7.211, 1.639, -1.076), (-6.988, -1.608, -0.9935), (-7.132, -0.6245, -2.344), (-7.14, -0.3177, -2.055), (-7.181, 0.2842, -2.073), (-7.213, 0.5714, -2.368), (-7.19, -0.3556, -3.254), (-7.157, -0.6435, -2.947), (-7.24, 0.5531, -2.982), (-7.232, 0.2463, -3.271), (-7.339, -0.3357, -2.045), (-7.331, -0.6425, -2.334), (-7.605, -0.6591, -2.021), (-7.414, 0.5541, -2.368), (-7.38, 0.2662, -2.062), (-7.687, 0.5376, -2.055), (-7.356, -0.6616, -2.937), (-7.389, -0.3736, -3.243), (-7.655, -0.697, -3.219), (-7.431, 0.2283, -3.26), (-7.439, 0.5351, -2.971), (-7.738, 0.4997, -3.254)], [], [(28, 32, 22, 21), (24, 25, 17), (17, 16, 27, 24), (8, 9, 33, 32, 28, 30), (31, 38, 26, 23), (37, 35, 24, 27), (20, 21, 19), (18, 16, 15, 13), (19, 18, 13, 12), (16, 17, 14, 15), (17, 19, 12, 14), (14, 7, 4, 15), (12, 1, 6, 14), (15, 5, 2, 13), (5, 15, 4), (7, 14, 6), (13, 3, 0, 12), (1, 12, 0), (3, 13, 2), (11, 10, 36, 35, 37, 39), (9, 11, 39, 38, 31, 33), (10, 8, 30, 29, 34, 36), (17, 25, 20, 19), (18, 19, 21, 22), (22, 23, 18), (16, 18, 23, 26), (28, 29, 30), (31, 32, 33), (34, 35, 36), (37, 38, 39), (31, 23, 22, 32), (37, 27, 26, 38), (20, 29, 28, 21), (24, 35, 34, 25), (34, 29, 20, 25), (26, 27, 16)])
me_mainlevel_040.polygons.foreach_set('use_smooth', [True] * 36)
me_mainlevel_040.use_remesh_fix_poles = True
me_mainlevel_040.use_remesh_preserve_attributes = False
me_mainlevel_040.use_mirror_vertex_groups = False
me_mainlevel_040.update()
me_mainlevel_041 = bpy.data.meshes.new('MainLevel.041')
me_mainlevel_041.from_pydata([(-4.756, -0.3985, -2.232), (-4.756, -0.7919, -1.849), (-4.756, 0.784, -1.849), (-4.756, 0.3906, -2.232), (-4.756, 0.3906, -0.798), (-4.756, 0.784, -1.181), (-4.756, -0.7919, -1.181), (-4.756, -0.3985, -0.798), (-4.756, -0.003971, -1.515), (-4.66, -0.3985, -2.232), (-4.66, -0.7919, -1.849), (-4.66, 0.784, -1.849), (-4.66, 0.3906, -2.232), (-4.66, 0.3906, -0.798), (-4.66, 0.784, -1.181), (-4.66, -0.7919, -1.181), (-4.66, -0.3985, -0.798), (-4.66, -0.003971, -1.515)], [], [(12, 17, 9), (3, 0, 8), (0, 1, 8), (1, 6, 8), (6, 7, 8), (7, 4, 8), (4, 5, 8), (5, 2, 8), (2, 3, 8), (9, 17, 10), (10, 17, 15), (15, 17, 16), (16, 17, 13), (13, 17, 14), (14, 17, 11), (11, 17, 12)])
me_mainlevel_041.use_remesh_fix_poles = True
me_mainlevel_041.use_remesh_preserve_attributes = False
me_mainlevel_041.use_mirror_vertex_groups = False
me_mainlevel_041.update()
me_mainlevel_042 = bpy.data.meshes.new('MainLevel.042')
me_mainlevel_042.from_pydata([(-7.252, -0.6245, -2.344), (-7.26, -0.3177, -2.055), (-7.302, 0.2842, -2.073), (-7.333, 0.5714, -2.368), (-7.311, -0.3556, -3.254), (-7.278, -0.6435, -2.947), (-7.361, 0.5531, -2.982), (-7.353, 0.2463, -3.271), (-7.306, -0.03517, -2.663), (-7.188, -0.6245, -2.344), (-7.196, -0.3177, -2.055), (-7.237, 0.2842, -2.073), (-7.269, 0.5714, -2.368), (-7.246, -0.3556, -3.254), (-7.213, -0.6435, -2.947), (-7.296, 0.5531, -2.982), (-7.288, 0.2463, -3.271), (-7.242, -0.03517, -2.663)], [], [(14, 17, 9), (5, 0, 8), (0, 1, 8), (1, 2, 8), (2, 3, 8), (3, 6, 8), (6, 7, 8), (7, 4, 8), (4, 5, 8), (9, 17, 10), (10, 17, 11), (11, 17, 12), (12, 17, 15), (15, 17, 16), (16, 17, 13), (13, 17, 14)])
me_mainlevel_042.use_remesh_fix_poles = True
me_mainlevel_042.use_remesh_preserve_attributes = False
me_mainlevel_042.use_mirror_vertex_groups = False
me_mainlevel_042.update()
me_mainlevel_043 = bpy.data.meshes.new('MainLevel.043')
me_mainlevel_043.from_pydata([(-0.314, 5.096, 1.689), (-0.5935, 5.096, 1.409), (0.6369, 5.096, 1.409), (0.3574, 5.096, 1.689), (-0.5912, 5.096, -1.793), (-0.3117, 5.096, -2.072), (0.3551, 5.096, -2.072), (0.6346, 5.096, -1.793), (-0.5935, 5.096, 0.7695), (-0.314, 5.096, 0.49), (0.3574, 5.096, 0.49), (0.6369, 5.096, 0.7695), (0.6346, 5.096, -1.237), (0.3551, 5.096, -0.9575), (-0.3117, 5.096, -0.9575), (-0.5912, 5.096, -1.237), (-0.5935, 4.609, 1.409), (-0.314, 4.609, 1.689), (0.3574, 4.609, 1.689), (0.6369, 4.609, 1.409), (-0.3117, 4.609, -2.072), (-0.5912, 4.609, -1.793), (0.6346, 4.609, -1.793), (0.3551, 4.609, -2.072), (-0.314, 4.609, 0.49), (-0.5935, 4.609, 0.7695), (0.6369, 4.609, 0.7695), (0.3574, 4.609, 0.49), (0.3551, 4.609, -0.9575), (0.6346, 4.609, -1.237), (-0.5912, 4.609, -1.237), (-0.3117, 4.609, -0.9575), (-1.475, 5.096, 1.089), (1.636, 5.096, -1.515), (-0.5935, 5.096, 2.299), (0.6369, 5.096, 2.299), (-1.475, 5.096, 2.299), (-0.5912, 5.096, -2.867), (0.6346, 5.096, -2.867), (-1.473, 5.096, -1.515), (1.638, 5.096, 1.089), (1.638, 5.096, 2.299), (-1.473, 5.096, -2.867), (1.636, 5.096, -2.867), (-1.475, 5.8, 2.299), (-1.475, 5.8, 1.089), (-0.5935, 5.8, 2.299), (-1.473, 5.8, -1.515), (-1.473, 5.8, -2.867), (-0.5912, 5.8, -2.867), (1.638, 5.8, 2.299), (0.6369, 5.8, 2.299), (1.636, 5.8, -1.515), (1.638, 5.8, 1.089), (0.6346, 5.8, -2.867), (1.636, 5.8, -2.867), (-1.475, 6.4, 1.089), (-1.473, 6.4, -2.867), (-0.5912, 6.4, -2.867), (0.6369, 6.4, 2.299), (1.638, 6.4, 1.089), (1.636, 6.4, -2.867), (-1.475, 6.4, 2.299), (-0.5935, 6.4, 2.299), (-1.473, 6.4, -1.515), (1.638, 6.4, 2.299), (1.636, 6.4, -1.515), (0.6346, 6.4, -2.867), (0.578, 5.829, 0.9529), (0.578, 5.829, 1.062), (0.578, 6.371, 1.062), (0.578, 6.371, 0.9529), (0.6357, 5.8, -0.2297), (0.6357, 5.8, -0.3383), (-0.5924, 5.8, -0.2297), (-0.5923, 5.8, -0.3383), (-0.5923, 6.4, -0.3383), (-0.5123, 6.4, -0.1496), (0.6357, 6.4, -0.3383), (0.5557, 6.4, -0.1496), (0.562, 6.364, -0.3318), (0.5621, 6.364, -0.2362), (0.5621, 5.836, -0.2362), (0.562, 5.836, -0.3318), (-0.5187, 6.364, -0.3318), (-0.5187, 6.364, -0.2362), (-0.5187, 5.836, -0.2362), (-0.5187, 5.836, -0.3318), (0.6363, 5.8, 1.067), (0.6363, 5.8, 0.9472), (-0.5929, 5.8, 1.067), (-0.5929, 5.8, 0.9472), (-0.5127, 6.4, 0.8671), (-0.5929, 6.4, 1.067), (0.5561, 6.4, 0.8671), (0.6363, 6.4, 1.067), (-0.5346, 6.371, 0.9529), (-0.5346, 6.371, 1.062), (-0.5346, 5.829, 1.062), (-0.5346, 5.829, 0.9529), (0.6352, 5.8, -1.519), (0.6351, 5.8, -1.632), (-0.5918, 5.8, -1.519), (-0.5917, 5.8, -1.632), (-0.5917, 6.4, -1.632), (-0.5918, 6.4, -1.519), (0.6351, 6.4, -1.632), (0.6352, 6.4, -1.519), (0.5783, 6.372, -1.626), (0.5783, 6.372, -1.524), (0.5783, 5.828, -1.524), (0.5783, 5.828, -1.626), (-0.5349, 6.372, -1.626), (-0.535, 6.372, -1.524), (-0.535, 5.828, -1.524), (-0.5349, 5.828, -1.626), (-1.475, 7.677, 2.299), (-0.5935, 7.677, 2.299), (-1.473, 7.677, -1.515), (1.638, 7.677, 2.299), (1.636, 7.677, -1.515), (0.6346, 7.677, -2.867), (-1.475, 7.677, 1.089), (-1.473, 7.677, -2.867), (-0.5912, 7.677, -2.867), (0.6369, 7.677, 2.299), (1.638, 7.677, 1.089), (1.636, 7.677, -2.867), (-0.5924, 6.4, -0.2297), (0.6357, 6.4, -0.2297), (0.6363, 6.4, 0.9472), (-0.5929, 6.4, 0.9472), (-0.5929, 6.681, 0.9472), (-0.5924, 6.681, -0.2297), (0.6357, 6.681, -0.2297), (0.6363, 6.681, 0.9472), (0.5561, 6.692, 0.8671), (-0.5127, 6.692, 0.8671), (-0.5123, 6.692, -0.1496), (0.5557, 6.692, -0.1496)], [], [(28, 31, 14, 13), (22, 29, 12, 7), (30, 21, 4, 15), (18, 17, 0, 3), (20, 23, 6, 5), (24, 27, 10, 9), (26, 19, 2, 11), (14, 31, 30, 15), (20, 5, 4, 21), (8, 25, 24, 9), (26, 11, 10, 27), (6, 23, 22, 7), (28, 13, 12, 29), (2, 19, 18, 3), (16, 1, 0, 17), (16, 25, 8, 1), (10, 13, 14, 9), (11, 12, 13, 10), (15, 8, 9, 14), (8, 15, 39, 32), (15, 4, 39), (1, 8, 32), (12, 11, 40, 33), (7, 12, 33), (11, 2, 40), (40, 2, 35, 41), (1, 32, 36, 34), (7, 33, 43, 38), (39, 4, 37, 42), (2, 3, 35), (1, 34, 0), (0, 34, 35, 3), (7, 38, 6), (4, 5, 37), (5, 6, 38, 37), (43, 33, 52, 55), (32, 39, 47, 45), (37, 38, 54, 49), (40, 41, 50, 53), (38, 43, 55, 54), (33, 40, 53, 52), (34, 46, 51, 35), (41, 35, 51, 50), (42, 37, 49, 48), (39, 42, 48, 47), (34, 36, 44, 46), (36, 32, 45, 44), (55, 52, 66, 61), (45, 47, 64, 56), (76, 105, 102, 75), (53, 50, 65, 60), (54, 55, 61, 67), (52, 53, 60, 66), (63, 93, 90, 46), (50, 51, 59, 65), (48, 49, 58, 57), (47, 48, 57, 64), (46, 44, 62, 63), (44, 45, 56, 62), (77, 92, 94, 79), (74, 72, 89, 91), (107, 78, 73, 100), (129, 130, 89, 72), (58, 104, 106, 67), (105, 76, 78, 107), (102, 100, 73, 75), (104, 58, 49, 103), (90, 88, 51, 46), (131, 128, 74, 91), (70, 69, 68, 71), (93, 63, 59, 95), (74, 128, 85, 86), (78, 76, 84, 80), (76, 75, 87, 84), (129, 72, 82, 81), (67, 106, 101, 54), (81, 82, 83, 80), (85, 81, 80, 84), (82, 86, 87, 83), (84, 87, 86, 85), (75, 73, 83, 87), (72, 74, 86, 82), (128, 129, 81, 85), (73, 78, 80, 83), (89, 130, 71, 68), (93, 95, 70, 97), (88, 90, 98, 69), (91, 89, 68, 99), (95, 59, 51, 88), (97, 70, 71, 96), (69, 98, 99, 68), (96, 99, 98, 97), (95, 88, 69, 70), (131, 91, 99, 96), (130, 131, 96, 71), (90, 93, 97, 98), (100, 102, 114, 110), (103, 101, 111, 115), (102, 105, 113, 114), (106, 104, 112, 108), (49, 54, 101, 103), (109, 110, 111, 108), (113, 109, 108, 112), (110, 114, 115, 111), (112, 115, 114, 113), (105, 107, 109, 113), (101, 106, 108, 111), (107, 100, 110, 109), (104, 103, 115, 112), (61, 66, 120, 127), (56, 64, 118, 122), (58, 67, 121, 124), (60, 65, 119, 126), (67, 61, 127, 121), (66, 60, 126, 120), (63, 117, 125, 59), (65, 59, 125, 119), (57, 58, 124, 123), (64, 57, 123, 118), (63, 62, 116, 117), (62, 56, 122, 116), (130, 129, 134, 135), (131, 130, 135, 132), (128, 131, 132, 133), (129, 128, 133, 134), (77, 79, 139, 138), (135, 136, 137, 132), (79, 94, 136, 139), (132, 137, 138, 133), (92, 77, 138, 137), (133, 138, 139, 134), (94, 92, 137, 136), (134, 139, 136, 135)])
me_mainlevel_043.polygons.foreach_set('use_smooth', [True] * 133)
me_mainlevel_043.use_remesh_fix_poles = True
me_mainlevel_043.use_remesh_preserve_attributes = False
me_mainlevel_043.use_mirror_vertex_groups = False
me_mainlevel_043.update()
me_mainlevel_044 = bpy.data.meshes.new('MainLevel.044')
me_mainlevel_044.from_pydata([(-0.1242, 6.566, 0.6463), (-0.2621, 6.566, 0.5084), (-0.1979, 6.624, 0.4818), (-0.09762, 6.624, 0.5821), (-0.2621, 6.566, 0.1717), (-0.1242, 6.566, 0.0338), (-0.09762, 6.624, 0.09804), (-0.1979, 6.624, 0.1983), (0.3504, 6.566, 0.5084), (0.2125, 6.566, 0.6463), (0.1859, 6.624, 0.5821), (0.2861, 6.624, 0.4818), (0.2125, 6.566, 0.0338), (0.3504, 6.566, 0.1717), (0.2861, 6.624, 0.1983), (0.1859, 6.624, 0.09804), (-0.1242, 6.624, 0.6463), (-0.2621, 6.624, 0.5084), (-0.2621, 6.624, 0.1717), (-0.1242, 6.624, 0.0338), (0.2125, 6.624, 0.0338), (0.3504, 6.624, 0.1717), (0.3504, 6.624, 0.5084), (0.2125, 6.624, 0.6463), (-0.1242, 6.735, 0.6463), (-0.2621, 6.735, 0.5084), (-0.2621, 6.735, 0.1717), (-0.1242, 6.735, 0.0338), (0.2125, 6.735, 0.0338), (0.3504, 6.735, 0.1717), (0.3504, 6.735, 0.5084), (0.2125, 6.735, 0.6463), (-0.09762, 6.735, 0.5821), (-0.1979, 6.735, 0.4818), (-0.1979, 6.735, 0.1983), (-0.09762, 6.735, 0.09804), (0.1859, 6.735, 0.09804), (0.2861, 6.735, 0.1983), (0.2861, 6.735, 0.4818), (0.1859, 6.735, 0.5821)], [], [(9, 23, 16, 0), (13, 21, 22, 8), (14, 15, 6, 7, 2, 3, 10, 11), (1, 17, 18, 4), (5, 19, 20, 12), (0, 16, 17, 1), (19, 5, 4, 18), (21, 13, 12, 20), (23, 9, 8, 22), (4, 5, 12, 13, 8, 9, 0, 1), (11, 10, 39, 38), (23, 22, 30, 31), (18, 7, 34, 26), (19, 18, 26, 27), (2, 7, 18, 17), (10, 3, 16, 23), (14, 11, 22, 21), (6, 15, 20, 19), (32, 33, 25, 24), (34, 35, 27, 26), (36, 37, 29, 28), (38, 39, 31, 30), (6, 19, 27, 35), (20, 15, 36, 28), (14, 21, 29, 37), (21, 20, 28, 29), (22, 11, 38, 30), (3, 2, 33, 32), (10, 23, 31, 39), (17, 16, 24, 25), (16, 3, 32, 24), (7, 6, 35, 34), (2, 17, 25, 33), (15, 14, 37, 36)])
me_mainlevel_044.polygons.foreach_set('use_smooth', [True] * 34)
me_mainlevel_044.use_remesh_fix_poles = True
me_mainlevel_044.use_remesh_preserve_attributes = False
me_mainlevel_044.use_mirror_vertex_groups = False
me_mainlevel_044.update()
me_mainlevel_045 = bpy.data.meshes.new('MainLevel.045')
me_mainlevel_045.from_pydata([(-0.314, 5.024, 1.689), (-0.5935, 5.024, 1.409), (0.6369, 5.024, 1.409), (0.3574, 5.024, 1.689), (-0.5935, 5.024, 0.7695), (-0.314, 5.024, 0.49), (0.3574, 5.024, 0.49), (0.6369, 5.024, 0.7695), (0.02169, 5.024, 1.089), (-0.314, 4.72, 1.689), (-0.5935, 4.72, 1.409), (0.6369, 4.72, 1.409), (0.3574, 4.72, 1.689), (-0.5935, 4.72, 0.7695), (-0.314, 4.72, 0.49), (0.3574, 4.72, 0.49), (0.6369, 4.72, 0.7695), (0.02169, 4.72, 1.089)], [], [(15, 17, 14), (6, 5, 8), (5, 4, 8), (4, 1, 8), (1, 0, 8), (0, 3, 8), (3, 2, 8), (2, 7, 8), (7, 6, 8), (14, 17, 13), (13, 17, 10), (10, 17, 9), (9, 17, 12), (12, 17, 11), (11, 17, 16), (16, 17, 15)])
me_mainlevel_045.use_remesh_fix_poles = True
me_mainlevel_045.use_remesh_preserve_attributes = False
me_mainlevel_045.use_mirror_vertex_groups = False
me_mainlevel_045.update()
me_mainlevel_046 = bpy.data.meshes.new('MainLevel.046')
me_mainlevel_046.from_pydata([(-0.3117, 4.689, -2.072), (-0.5912, 4.689, -1.793), (0.6346, 4.689, -1.793), (0.3551, 4.689, -2.072), (0.3551, 4.689, -0.9575), (0.6346, 4.689, -1.237), (-0.5912, 4.689, -1.237), (-0.3117, 4.689, -0.9575), (0.02169, 4.689, -1.515), (-0.3117, 4.907, -2.072), (-0.5912, 4.907, -1.793), (0.6346, 4.907, -1.793), (0.3551, 4.907, -2.072), (0.3551, 4.907, -0.9575), (0.6346, 4.907, -1.237), (-0.5912, 4.907, -1.237), (-0.3117, 4.907, -0.9575), (0.02169, 4.907, -1.515)], [], [(9, 17, 12), (0, 3, 8), (3, 2, 8), (2, 5, 8), (5, 4, 8), (4, 7, 8), (7, 6, 8), (6, 1, 8), (1, 0, 8), (12, 17, 11), (11, 17, 14), (14, 17, 13), (13, 17, 16), (16, 17, 15), (15, 17, 10), (10, 17, 9)])
me_mainlevel_046.polygons.foreach_set('use_smooth', [True] * 16)
me_mainlevel_046.use_remesh_fix_poles = True
me_mainlevel_046.use_remesh_preserve_attributes = False
me_mainlevel_046.use_mirror_vertex_groups = False
me_mainlevel_046.update()
me_mainlevel_047 = bpy.data.meshes.new('MainLevel.047')
me_mainlevel_047.from_pydata([(-0.5892, -0.35, 2.387), (-0.3243, -0.6148, 2.387), (-0.3243, 0.6069, 2.387), (-0.5892, 0.342, 2.387), (0.6326, 0.342, 2.387), (0.3677, 0.6069, 2.387), (0.3677, -0.6148, 2.387), (0.6326, -0.35, 2.387), (0.02169, -0.003971, 2.387), (-0.5892, -0.35, 2.253), (-0.3243, -0.6148, 2.253), (-0.3243, 0.6069, 2.253), (-0.5892, 0.342, 2.253), (0.6326, 0.342, 2.253), (0.3677, 0.6069, 2.253), (0.3677, -0.6148, 2.253), (0.6326, -0.35, 2.253), (0.02169, -0.003971, 2.253)], [], [(12, 17, 9), (3, 0, 8), (0, 1, 8), (1, 6, 8), (6, 7, 8), (7, 4, 8), (4, 5, 8), (5, 2, 8), (2, 3, 8), (9, 17, 10), (10, 17, 15), (15, 17, 16), (16, 17, 13), (13, 17, 14), (14, 17, 11), (11, 17, 12)])
me_mainlevel_047.use_remesh_fix_poles = True
me_mainlevel_047.use_remesh_preserve_attributes = False
me_mainlevel_047.use_mirror_vertex_groups = False
me_mainlevel_047.update()
me_mainlevel_048 = bpy.data.meshes.new('MainLevel.048')
me_mainlevel_048.from_pydata([(-1.475, 10.31, 1.089), (-1.473, 10.31, -1.515), (1.638, 10.31, 1.089), (1.636, 10.31, -1.515), (-0.5935, 10.31, 2.299), (0.6369, 10.31, 2.299), (-1.475, 10.31, 2.299), (1.638, 10.31, 2.299), (-0.5912, 10.31, -2.867), (0.6346, 10.31, -2.867), (-1.473, 10.31, -2.867), (1.636, 10.31, -2.867), (-1.475, 9.632, 1.089), (-1.473, 9.632, -2.867), (-0.5912, 9.632, -2.867), (0.6369, 9.632, 2.299), (1.638, 9.632, 1.089), (1.636, 9.632, -2.867), (-1.475, 9.632, 2.299), (-0.5935, 9.632, 2.299), (-1.473, 9.632, -1.515), (1.638, 9.632, 2.299), (1.636, 9.632, -1.515), (0.6346, 9.632, -2.867), (-1.475, 8.954, 2.299), (-0.5935, 8.954, 2.299), (-1.473, 8.954, -1.515), (1.638, 8.954, 2.299), (1.636, 8.954, -1.515), (0.6346, 8.954, -2.867), (-1.475, 8.954, 1.089), (-1.473, 8.954, -2.867), (-0.5912, 8.954, -2.867), (0.6369, 8.954, 2.299), (1.638, 8.954, 1.089), (1.636, 8.954, -2.867), (-0.4728, 9.612, 1.062), (0.562, 9.606, 1.059), (-0.4022, 9.612, 1.062), (0.6386, 9.606, 1.059), (0.6386, 8.98, 1.059), (-0.4022, 8.974, 1.062), (-0.4728, 8.974, 1.062), (0.562, 8.98, 1.059), (0.6411, 9.632, -1.515), (0.558, 9.632, -1.515), (0.6411, 8.954, -1.515), (0.558, 8.954, -1.515), (0.5588, 8.954, 1.089), (0.6419, 8.954, 1.089), (0.6419, 9.632, 1.089), (0.5588, 9.632, 1.089), (0.6379, 9.606, -1.484), (0.5612, 9.606, -1.484), (0.6379, 8.98, -1.484), (0.5612, 8.98, -1.484), (-0.3992, 9.632, -1.515), (-0.4743, 9.632, -1.515), (-0.3992, 8.954, -1.515), (-0.4743, 8.954, -1.515), (-0.4751, 8.954, 1.089), (-0.3999, 8.954, 1.089), (-0.3999, 9.632, 1.089), (-0.4751, 9.632, 1.089), (-0.4015, 9.612, -1.488), (-0.4721, 9.612, -1.488), (-0.4015, 8.974, -1.488), (-0.4721, 8.974, -1.488), (1.636, 7.677, -1.515), (1.636, 7.677, -2.867), (-1.473, 7.677, -1.515), (-1.475, 7.677, 1.089), (0.6346, 7.677, -2.867), (-0.5912, 7.677, -2.867), (1.638, 7.677, 2.299), (1.638, 7.677, 1.089), (-0.5935, 7.677, 2.299), (0.6369, 7.677, 2.299), (-1.473, 7.677, -2.867), (-1.475, 7.677, 2.299)], [], [(18, 12, 0, 6), (19, 18, 6, 4), (20, 13, 10, 1), (13, 14, 8, 10), (21, 15, 5, 7), (19, 4, 5, 15), (22, 16, 2, 3), (23, 17, 11, 9), (16, 21, 7, 2), (14, 23, 9, 8), (12, 20, 1, 0), (17, 22, 3, 11), (3, 1, 10, 11), (2, 0, 1, 3), (7, 6, 0, 2), (35, 28, 22, 17), (48, 61, 58, 47), (32, 29, 23, 14), (34, 27, 21, 16), (29, 35, 17, 23), (60, 30, 26, 59), (25, 19, 15, 33), (27, 33, 15, 21), (31, 32, 14, 13), (26, 31, 13, 20), (25, 24, 18, 19), (24, 30, 12, 18), (79, 71, 30, 24), (76, 79, 24, 25), (70, 78, 31, 26), (78, 73, 32, 31), (74, 77, 33, 27), (76, 25, 33, 77), (68, 75, 34, 28), (72, 69, 35, 29), (75, 74, 27, 34), (73, 72, 29, 32), (71, 70, 26, 30), (69, 68, 28, 35), (20, 12, 63, 57), (41, 38, 36, 42), (62, 61, 48, 51), (40, 39, 37, 43), (56, 62, 51, 45), (34, 49, 46, 28), (58, 56, 45, 47), (46, 44, 22, 28), (12, 30, 60, 63), (50, 49, 34, 16), (46, 49, 40, 54), (50, 44, 52, 39), (45, 51, 37, 53), (48, 47, 55, 43), (44, 50, 16, 22), (39, 52, 53, 37), (52, 54, 55, 53), (43, 55, 54, 40), (47, 45, 53, 55), (44, 46, 54, 52), (51, 48, 43, 37), (49, 50, 39, 40), (59, 57, 65, 67), (58, 61, 41, 66), (62, 56, 64, 38), (57, 63, 36, 65), (26, 20, 57, 59), (38, 64, 65, 36), (64, 66, 67, 65), (42, 67, 66, 41), (56, 58, 66, 64), (63, 60, 42, 36), (61, 62, 38, 41), (60, 59, 67, 42)])
me_mainlevel_048.polygons.foreach_set('use_smooth', [True] * 73)
me_mainlevel_048.use_remesh_fix_poles = True
me_mainlevel_048.use_remesh_preserve_attributes = False
me_mainlevel_048.use_mirror_vertex_groups = False
me_mainlevel_048.update()
me_mainlevel_049 = bpy.data.meshes.new('MainLevel.049')
me_mainlevel_049.from_pydata([(-0.5924, 7.042, -0.2297), (0.6357, 7.042, -0.2297), (0.6363, 7.042, 0.9472), (-0.5929, 7.042, 0.9472), (-0.5123, 7.042, -0.1496), (0.5557, 7.042, -0.1496), (0.5561, 7.042, 0.8671), (-0.5127, 7.042, 0.8671), (-0.5929, 6.76, 0.9472), (-0.5924, 6.76, -0.2297), (0.6357, 6.76, -0.2297), (0.6363, 6.76, 0.9472), (0.5561, 6.758, 0.8671), (-0.5127, 6.758, 0.8671), (-0.5123, 6.758, -0.1496), (0.5557, 6.758, -0.1496), (-0.5924, 7.227, -0.2297), (0.6357, 7.227, -0.2297), (0.6363, 7.227, 0.9472), (-0.5929, 7.227, 0.9472), (-0.5123, 7.227, -0.1496), (0.5557, 7.227, -0.1496), (0.5561, 7.227, 0.8671), (-0.5127, 7.227, 0.8671), (-0.5929, 7.153, 0.9472), (-0.5924, 7.153, -0.2297), (0.6357, 7.153, -0.2297), (0.6363, 7.153, 0.9472), (0.5561, 7.152, 0.8671), (-0.5127, 7.152, 0.8671), (-0.5123, 7.152, -0.1496), (0.5557, 7.152, -0.1496), (-0.5924, 7.345, -0.2297), (0.6357, 7.345, -0.2297), (0.6363, 7.345, 0.9472), (-0.5929, 7.345, 0.9472), (-0.5123, 7.345, -0.1496), (0.5557, 7.345, -0.1496), (0.5561, 7.345, 0.8671), (-0.5127, 7.345, 0.8671), (-0.5929, 7.317, 0.9472), (-0.5924, 7.317, -0.2297), (0.6357, 7.317, -0.2297), (0.6363, 7.317, 0.9472), (0.5561, 7.317, 0.8671), (-0.5127, 7.317, 0.8671), (-0.5123, 7.317, -0.1496), (0.5557, 7.317, -0.1496)], [], [(10, 9, 0, 1), (9, 8, 3, 0), (12, 13, 7, 6), (13, 14, 4, 7), (4, 5, 1, 0), (6, 7, 3, 2), (5, 6, 2, 1), (7, 4, 0, 3), (8, 11, 2, 3), (15, 12, 6, 5), (14, 15, 5, 4), (11, 10, 1, 2), (14, 13, 8, 9), (14, 9, 10, 15), (13, 12, 11, 8), (12, 15, 10, 11), (26, 25, 16, 17), (25, 24, 19, 16), (28, 29, 23, 22), (29, 30, 20, 23), (20, 21, 17, 16), (22, 23, 19, 18), (21, 22, 18, 17), (23, 20, 16, 19), (24, 27, 18, 19), (31, 28, 22, 21), (30, 31, 21, 20), (27, 26, 17, 18), (30, 29, 24, 25), (30, 25, 26, 31), (29, 28, 27, 24), (28, 31, 26, 27), (42, 41, 32, 33), (41, 40, 35, 32), (44, 45, 39, 38), (45, 46, 36, 39), (36, 37, 33, 32), (38, 39, 35, 34), (37, 38, 34, 33), (39, 36, 32, 35), (40, 43, 34, 35), (47, 44, 38, 37), (46, 47, 37, 36), (43, 42, 33, 34), (46, 45, 40, 41), (46, 41, 42, 47), (45, 44, 43, 40), (44, 47, 42, 43)])
me_mainlevel_049.polygons.foreach_set('use_smooth', [True] * 48)
me_mainlevel_049.use_remesh_fix_poles = True
me_mainlevel_049.use_remesh_preserve_attributes = False
me_mainlevel_049.use_mirror_vertex_groups = False
me_mainlevel_049.update()

# ---- objects
ob_mainlevel_002 = bpy.data.objects.new('MainLevel.002', me_mainlevel_003)
ob_mainlevel_003 = bpy.data.objects.new('MainLevel.003', me_mainlevel_004)
ob_mainlevel_004 = bpy.data.objects.new('MainLevel.004', me_mainlevel_005)
ob_mainlevel_005 = bpy.data.objects.new('MainLevel.005', me_mainlevel_006)
ob_mainlevel_006 = bpy.data.objects.new('MainLevel.006', me_mainlevel_007)
ob_mainlevel_007 = bpy.data.objects.new('MainLevel.007', me_mainlevel_008)
ob_mainlevel_008 = bpy.data.objects.new('MainLevel.008', me_mainlevel_009)
ob_mainlevel_009 = bpy.data.objects.new('MainLevel.009', me_mainlevel_010)
ob_mainlevel_010 = bpy.data.objects.new('MainLevel.010', me_mainlevel_011)
ob_mainlevel_011 = bpy.data.objects.new('MainLevel.011', me_mainlevel_012)
ob_mainlevel_012 = bpy.data.objects.new('MainLevel.012', me_mainlevel_013)
ob_mainlevel_013 = bpy.data.objects.new('MainLevel.013', me_mainlevel_015)
ob_mainlevel_001 = bpy.data.objects.new('MainLevel.001', me_mainlevel_016)
ob_mainlevel_014 = bpy.data.objects.new('MainLevel.014', me_mainlevel_017)
ob_mainlevel_015 = bpy.data.objects.new('MainLevel.015', me_mainlevel_019)
ob_mainlevel_017 = bpy.data.objects.new('MainLevel.017', me_mainlevel_021)
ob_mainlevel_018 = bpy.data.objects.new('MainLevel.018', me_mainlevel_022)
ob_mainlevel_019 = bpy.data.objects.new('MainLevel.019', me_mainlevel_023)
ob_mainlevel_020 = bpy.data.objects.new('MainLevel.020', me_mainlevel_024)
ob_mainlevel_021 = bpy.data.objects.new('MainLevel.021', me_mainlevel_025)
ob_mainlevel_022 = bpy.data.objects.new('MainLevel.022', me_mainlevel_026)
ob_mainlevel_023 = bpy.data.objects.new('MainLevel.023', me_mainlevel_027)
ob_mainlevel_024 = bpy.data.objects.new('MainLevel.024', me_mainlevel_028)
ob_mainlevel_025 = bpy.data.objects.new('MainLevel.025', me_mainlevel_029)
ob_mainlevel_026 = bpy.data.objects.new('MainLevel.026', me_mainlevel_030)
ob_mainlevel_027 = bpy.data.objects.new('MainLevel.027', me_mainlevel_031)
ob_mainlevel_028 = bpy.data.objects.new('MainLevel.028', me_mainlevel_032)
ob_mainlevel_029 = bpy.data.objects.new('MainLevel.029', me_mainlevel_033)
ob_mainlevel_030 = bpy.data.objects.new('MainLevel.030', me_mainlevel_034)
ob_mainlevel_031 = bpy.data.objects.new('MainLevel.031', me_mainlevel_035)
ob_mainlevel_032 = bpy.data.objects.new('MainLevel.032', me_mainlevel_037)
ob_mainlevel_033 = bpy.data.objects.new('MainLevel.033', me_mainlevel_038)
ob_mainlevel_034 = bpy.data.objects.new('MainLevel.034', me_mainlevel_039)
ob_mainlevel_016 = bpy.data.objects.new('MainLevel.016', me_mainlevel_040)
ob_mainlevel_035 = bpy.data.objects.new('MainLevel.035', me_mainlevel_041)
ob_mainlevel_036 = bpy.data.objects.new('MainLevel.036', me_mainlevel_042)
ob_mainlevel_037 = bpy.data.objects.new('MainLevel.037', me_mainlevel_043)
ob_mainlevel_038 = bpy.data.objects.new('MainLevel.038', me_mainlevel_044)
ob_mainlevel_039 = bpy.data.objects.new('MainLevel.039', me_mainlevel_045)
ob_mainlevel_040 = bpy.data.objects.new('MainLevel.040', me_mainlevel_046)
ob_mainlevel_041 = bpy.data.objects.new('MainLevel.041', me_mainlevel_047)
ob_mainlevel_042 = bpy.data.objects.new('MainLevel.042', me_mainlevel_048)
ob_mainlevel_043 = bpy.data.objects.new('MainLevel.043', me_mainlevel_049)

# ---- transforms, parenting, visibility, modifiers, constraints
ob_mainlevel_002.location = (0.0, 0.0, 0.0)
ob_mainlevel_002.lineart.crease_threshold = 0.0
ob_mainlevel_003.location = (0.0, 0.0, 0.0)
ob_mainlevel_003.lineart.crease_threshold = 0.0
ob_mainlevel_004.location = (0.0, 0.0, 0.0)
ob_mainlevel_004.lineart.crease_threshold = 0.0
ob_mainlevel_005.location = (0.0, 0.0, 0.0)
ob_mainlevel_005.lineart.crease_threshold = 0.0
ob_mainlevel_006.location = (0.0, 0.0, 0.0)
ob_mainlevel_006.lineart.crease_threshold = 0.0
ob_mainlevel_007.location = (0.0, 0.0, 0.0)
ob_mainlevel_007.lineart.crease_threshold = 0.0
ob_mainlevel_008.location = (0.0, 0.0, 0.0)
ob_mainlevel_008.lineart.crease_threshold = 0.0
ob_mainlevel_009.location = (0.0, 0.0, 0.0)
ob_mainlevel_009.lineart.crease_threshold = 0.0
ob_mainlevel_010.location = (0.0, 0.0, 0.0)
ob_mainlevel_010.lineart.crease_threshold = 0.0
ob_mainlevel_011.location = (0.01149, -0.035, -0.007049)
ob_mainlevel_011.lineart.crease_threshold = 0.0
ob_mainlevel_012.location = (0.0, 0.0, 0.0)
ob_mainlevel_012.lineart.crease_threshold = 0.0
ob_mainlevel_013.location = (0.01149, -0.035, -0.007049)
ob_mainlevel_013.lineart.crease_threshold = 0.0
ob_mainlevel_001.location = (0.0, 0.0, 0.0)
ob_mainlevel_001.lineart.crease_threshold = 0.0
ob_mainlevel_014.location = (0.01149, -0.035, -0.007049)
ob_mainlevel_014.lineart.crease_threshold = 0.0
ob_mainlevel_015.location = (0.0, 0.0, 0.0)
ob_mainlevel_015.lineart.crease_threshold = 0.0
ob_mainlevel_017.location = (0.0, 0.0, 0.0)
ob_mainlevel_017.lineart.crease_threshold = 0.0
ob_mainlevel_018.location = (0.0, 0.0, 0.0)
ob_mainlevel_018.lineart.crease_threshold = 0.0
ob_mainlevel_019.location = (0.0, 0.0, 0.0)
ob_mainlevel_019.lineart.crease_threshold = 0.0
ob_mainlevel_020.location = (0.0, 0.0, 0.0)
ob_mainlevel_020.lineart.crease_threshold = 0.0
ob_mainlevel_021.location = (0.0, 0.0, 0.0)
ob_mainlevel_021.lineart.crease_threshold = 0.0
ob_mainlevel_022.location = (0.0, 0.0, 0.0)
ob_mainlevel_022.lineart.crease_threshold = 0.0
ob_mainlevel_023.location = (0.0, 0.0, 0.0)
ob_mainlevel_023.lineart.crease_threshold = 0.0
ob_mainlevel_024.location = (0.0, 0.0, 0.0)
ob_mainlevel_024.lineart.crease_threshold = 0.0
ob_mainlevel_025.location = (0.0, 0.0, 0.0)
ob_mainlevel_025.lineart.crease_threshold = 0.0
ob_mainlevel_026.location = (0.0, 0.0, 0.0)
ob_mainlevel_026.lineart.crease_threshold = 0.0
ob_mainlevel_027.location = (0.0, 0.0, 0.0)
ob_mainlevel_027.lineart.crease_threshold = 0.0
ob_mainlevel_028.location = (0.0, 0.0, 0.0)
ob_mainlevel_028.lineart.crease_threshold = 0.0
ob_mainlevel_029.location = (0.0, 0.0, 0.0)
ob_mainlevel_029.lineart.crease_threshold = 0.0
ob_mainlevel_030.location = (0.0, 0.0, 0.0)
ob_mainlevel_030.lineart.crease_threshold = 0.0
ob_mainlevel_031.location = (0.01149, -0.035, -0.007049)
ob_mainlevel_031.lineart.crease_threshold = 0.0
ob_mainlevel_032.location = (0.0, 0.0, 0.0)
ob_mainlevel_032.lineart.crease_threshold = 0.0
ob_mainlevel_033.location = (0.0, 0.0, 0.0)
ob_mainlevel_033.lineart.crease_threshold = 0.0
ob_mainlevel_034.location = (0.0, 0.0, 0.0)
ob_mainlevel_034.lineart.crease_threshold = 0.0
ob_mainlevel_016.location = (0.0, 0.0, 0.0)
ob_mainlevel_016.lineart.crease_threshold = 0.0
ob_mainlevel_035.location = (0.0, 0.0, 0.0)
ob_mainlevel_035.lineart.crease_threshold = 0.0
ob_mainlevel_036.location = (0.0, 0.0, 0.0)
ob_mainlevel_036.lineart.crease_threshold = 0.0
ob_mainlevel_037.location = (0.0, 0.0, 0.0)
ob_mainlevel_037.lineart.crease_threshold = 0.0
ob_mainlevel_038.location = (0.01149, -0.035, -0.007049)
ob_mainlevel_038.lineart.crease_threshold = 0.0
ob_mainlevel_039.location = (0.0, 0.0, 0.0)
ob_mainlevel_039.lineart.crease_threshold = 0.0
ob_mainlevel_040.location = (0.0, 0.0, 0.0)
ob_mainlevel_040.lineart.crease_threshold = 0.0
ob_mainlevel_041.location = (0.0, 0.0, 0.0)
ob_mainlevel_041.lineart.crease_threshold = 0.0
ob_mainlevel_042.location = (0.0, 0.0, 0.0)
ob_mainlevel_042.lineart.crease_threshold = 0.0
ob_mainlevel_043.location = (0.0, 0.0, 0.0)
ob_mainlevel_043.lineart.crease_threshold = 0.0

# ---- collection membership
col_collection.objects.link(ob_mainlevel_002)
col_collection.objects.link(ob_mainlevel_003)
col_collection.objects.link(ob_mainlevel_004)
col_collection.objects.link(ob_mainlevel_005)
col_collection.objects.link(ob_mainlevel_006)
col_collection.objects.link(ob_mainlevel_007)
col_collection.objects.link(ob_mainlevel_008)
col_collection.objects.link(ob_mainlevel_009)
col_collection.objects.link(ob_mainlevel_010)
col_collection.objects.link(ob_mainlevel_011)
col_collection.objects.link(ob_mainlevel_012)
col_collection.objects.link(ob_mainlevel_013)
col_collection.objects.link(ob_mainlevel_001)
col_collection.objects.link(ob_mainlevel_014)
col_collection.objects.link(ob_mainlevel_015)
col_collection.objects.link(ob_mainlevel_017)
col_collection.objects.link(ob_mainlevel_018)
col_collection.objects.link(ob_mainlevel_019)
col_collection.objects.link(ob_mainlevel_020)
col_collection.objects.link(ob_mainlevel_021)
col_collection.objects.link(ob_mainlevel_022)
col_collection.objects.link(ob_mainlevel_023)
col_collection.objects.link(ob_mainlevel_024)
col_collection.objects.link(ob_mainlevel_025)
col_collection.objects.link(ob_mainlevel_026)
col_collection.objects.link(ob_mainlevel_027)
col_collection.objects.link(ob_mainlevel_028)
col_collection.objects.link(ob_mainlevel_029)
col_collection.objects.link(ob_mainlevel_030)
col_collection.objects.link(ob_mainlevel_031)
col_collection.objects.link(ob_mainlevel_032)
col_collection.objects.link(ob_mainlevel_033)
col_collection.objects.link(ob_mainlevel_034)
col_collection.objects.link(ob_mainlevel_016)
col_collection.objects.link(ob_mainlevel_035)
col_collection.objects.link(ob_mainlevel_036)
col_collection.objects.link(ob_mainlevel_037)
col_collection.objects.link(ob_mainlevel_038)
col_collection.objects.link(ob_mainlevel_039)
col_collection.objects.link(ob_mainlevel_040)
col_collection.objects.link(ob_mainlevel_041)
col_collection.objects.link(ob_mainlevel_042)
col_collection.objects.link(ob_mainlevel_043)

# ---- scene / render settings (as saved in the file)
scene.frame_start = 1; scene.frame_end = 250; scene.frame_set(1)
scene.render.engine = 'BLENDER_EEVEE_NEXT'
scene.cycles.use_denoising = False
scene.cycles.samples = 128
scene.cycles.sampling_pattern = 'TABULATED_SOBOL'
scene.cycles.use_adaptive_sampling = False
scene.cycles.use_light_tree = False
scene.view_settings.view_transform = 'Filmic'
bpy.context.view_layer.update()

# ---- added for rendering (the .blend has no active camera and no usable light): camera, sun
cam_auto = bpy.data.cameras.new('AutoCamera')
cam_auto.lens = 50.0
cam_auto.sensor_width = 36.0
cam_auto.clip_end = 1000.0
ob_auto_camera = bpy.data.objects.new('AutoCamera', cam_auto)
scene.collection.objects.link(ob_auto_camera)
ob_auto_camera.location = (33.3401, -40.0502, 26.4994)
ob_auto_camera.rotation_euler = (1.09748, -7.21219e-08, 0.694738)
scene.camera = ob_auto_camera
light_auto_sun = bpy.data.lights.new('AutoSun', 'SUN')
light_auto_sun.energy = 3.0
light_auto_sun.angle = 0.0523599
ob_auto_sun = bpy.data.objects.new('AutoSun', light_auto_sun)
scene.collection.objects.link(ob_auto_sun)
ob_auto_sun.rotation_euler = (0.872665, 0.174533, 0.523599)
bpy.context.view_layer.update()
